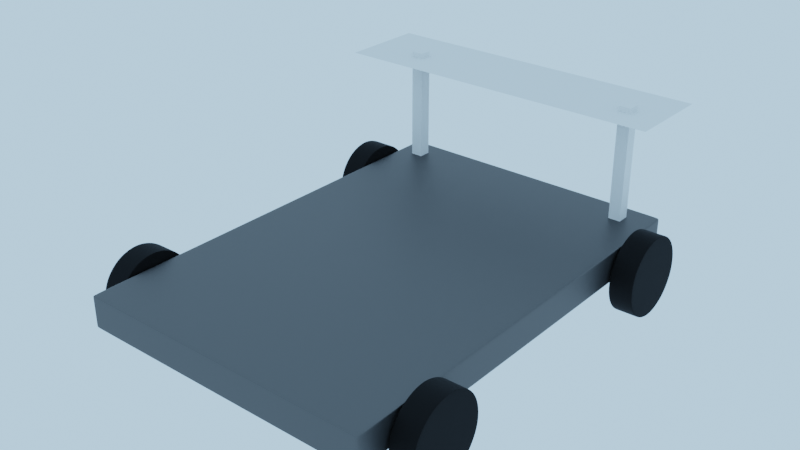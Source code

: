 # Source: Robot.blend  (saved by Blender 2.80.43; exported with 4.5.12 LTS)
import bpy
from mathutils import Matrix  # noqa: F401  (used for matrix-valued properties, if any)

bpy.ops.wm.read_factory_settings(use_empty=True)
scene = bpy.context.scene
scene.name = 'Scene'

# ---- collections
col_collection = bpy.data.collections.new('Collection'); scene.collection.children.link(col_collection)

# ---- materials (node trees are filled in below, after node groups)
mat_wheel = bpy.data.materials.new('Wheel')
mat_wheel.roughness = 0.25
mat_base = bpy.data.materials.new('Base')
mat_base.roughness = 0.25

# ---- material node trees
mat_wheel.use_nodes = True; mat_wheel.node_tree.nodes.clear()
_N = mat_wheel.node_tree.nodes; _L = mat_wheel.node_tree.links
n0 = _N.new('ShaderNodeOutputMaterial'); n0.name = 'Material Output'; n0.location = (300, 300)
n1 = _N.new('ShaderNodeBsdfPrincipled'); n1.name = 'Principled BSDF'; n1.location = (10, 300)
n1.distribution = 'GGX'
n1.subsurface_method = 'BURLEY'
n1.inputs[0].default_value = (0.0, 0.0, 0.0, 1.0)
n1.inputs[2].default_value = 0.8124
n1.inputs[3].default_value = 1.45
n1.inputs[13].default_value = 0.2219
_L.new(n1.outputs[0], n0.inputs[0])
n0.is_active_output = True
mat_base.use_nodes = True; mat_base.node_tree.nodes.clear()
_N = mat_base.node_tree.nodes; _L = mat_base.node_tree.links
n0 = _N.new('ShaderNodeOutputMaterial'); n0.name = 'Material Output'; n0.location = (300, 300)
n1 = _N.new('ShaderNodeBsdfPrincipled'); n1.name = 'Principled BSDF'; n1.location = (10, 300)
n1.distribution = 'GGX'
n1.subsurface_method = 'BURLEY'
n1.inputs[0].default_value = (0.1067, 0.1067, 0.1067, 1.0)
n1.inputs[1].default_value = 1.0
n1.inputs[3].default_value = 1.45
_L.new(n1.outputs[0], n0.inputs[0])
n0.is_active_output = True

# ---- world
world_world = bpy.data.worlds.new('World'); scene.world = world_world
world_world.use_nodes = True; world_world.node_tree.nodes.clear()
_N = world_world.node_tree.nodes; _L = world_world.node_tree.links
n0 = _N.new('ShaderNodeOutputWorld'); n0.name = 'World Output'; n0.location = (300, 300)
n1 = _N.new('ShaderNodeBackground'); n1.name = 'Background'; n1.location = (10, 300)
n1.inputs[0].default_value = (0.05918, 0.0941, 0.1299, 1.0)
n1.inputs[1].default_value = 10.0
_L.new(n1.outputs[0], n0.inputs[0])
n0.is_active_output = True
world_world.color = (0.05088, 0.05088, 0.05088)
world_world.use_sun_shadow = False
world_world.sun_shadow_jitter_overblur = 0.0

# ---- meshes
me_cube_001 = bpy.data.meshes.new('Cube.001')
me_cube_001.from_pydata([(-1.0, -1.0, -1.0), (-1.0, -1.0, 1.0), (-1.0, 1.0, -1.0), (-1.0, 1.0, 1.0), (1.0, -1.0, -1.0), (1.0, -1.0, 1.0), (1.0, 1.0, -1.0), (1.0, 1.0, 1.0), (0.9516, 1.0, -1.0), (0.9516, 1.0, 1.0), (0.9516, -1.0, -1.0), (0.9516, -1.0, 1.0), (-1.0, -0.9935, -1.0), (-1.0, -0.9935, 1.0), (1.0, -0.9935, -1.0), (1.0, -0.9935, 1.0), (0.9516, -0.9935, 1.0), (0.9516, -0.9935, -1.0), (-1.0, 0.9621, 1.0), (1.0, 0.9621, -1.0), (-1.0, 0.9621, -1.0), (1.0, 0.9621, 1.0), (0.9516, 0.9621, 1.0), (0.9516, 0.9621, -1.0), (-0.9515, 1.0, -1.0), (-0.9515, -1.0, 1.0), (-0.9515, 1.0, 1.0), (-0.9515, -1.0, -1.0), (-0.9515, -0.9935, -1.0), (-0.9515, -0.9935, 1.0), (-0.9515, 0.9621, 1.0), (-0.9515, 0.9621, -1.0), (-1.0, -1.0, 0.9137), (-1.0, 1.0, 0.9137), (1.0, 1.0, 0.9137), (1.0, -1.0, 0.9137), (0.9516, -1.0, 0.9137), (0.9516, 1.0, 0.9137), (1.0, -0.9935, 0.9137), (-1.0, -0.9935, 0.9137), (1.0, 0.9621, 0.9137), (-1.0, 0.9621, 0.9137), (-0.9515, 1.0, 0.9137), (-0.9515, -1.0, 0.9137), (-1.0, 1.0, -0.9022), (1.0, 1.0, -0.9022), (1.0, -1.0, -0.9022), (0.9516, -1.0, -0.9022), (0.9516, 1.0, -0.9022), (1.0, -0.9935, -0.9022), (-1.0, -0.9935, -0.9022), (1.0, 0.9621, -0.9022), (-1.0, 0.9621, -0.9022), (-0.9515, 1.0, -0.9022), (-0.9515, -1.0, -0.9022), (-1.0, -1.0, -0.9022), (-1.19, 0.8224, -3.084), (-1.19, 0.8508, -2.786), (-1.191, 0.8744, -2.416), (-1.191, 0.8925, -1.99), (-1.191, 0.9041, -1.522), (-1.191, 0.909, -1.032), (-1.191, 0.9068, -0.5388), (-1.192, 0.8978, -0.06053), (-1.192, 0.8821, 0.384), (-1.192, 0.8606, 0.7777), (-1.191, 0.8339, 1.105), (-1.191, 0.8032, 1.354), (-1.191, 0.7701, 1.512), (-1.191, 0.7427, 1.564), (-1.19, 0.7207, 1.546), (-1.19, 0.6878, 1.426), (-1.19, 0.6559, 1.212), (-1.189, 0.6276, 0.9133), (-1.189, 0.6039, 0.5436), (-1.189, 0.5859, 0.1168), (-1.188, 0.5742, -0.3505), (-1.188, 0.5694, -0.8404), (-1.188, 0.5715, -1.334), (-1.188, 0.5806, -1.812), (-1.188, 0.5962, -2.257), (-1.188, 0.6178, -2.651), (-1.188, 0.6445, -2.978), (-1.188, 0.6752, -3.226), (-1.189, 0.7082, -3.385), (-1.189, 0.7357, -3.437), (-1.189, 0.7577, -3.418), (-1.189, 0.7905, -3.299), (-1.031, 0.8282, -3.08), (-1.031, 0.8566, -2.782), (-1.032, 0.8803, -2.412), (-1.032, 0.8983, -1.985), (-1.032, 0.91, -1.517), (-1.032, 0.9149, -1.027), (-1.033, 0.9127, -0.5338), (-1.033, 0.9037, -0.05536), (-1.033, 0.888, 0.3893), (-1.033, 0.8664, 0.7832), (-1.032, 0.8397, 1.111), (-1.032, 0.809, 1.36), (-1.032, 0.7756, 1.52), (-1.032, 0.7448, 1.578), (-1.031, 0.7171, 1.555), (-1.031, 0.6835, 1.433), (-1.031, 0.6515, 1.218), (-1.03, 0.6231, 0.9189), (-1.03, 0.5994, 0.549), (-1.03, 0.5814, 0.122), (-1.029, 0.5697, -0.3455), (-1.029, 0.5649, -0.8355), (-1.029, 0.567, -1.329), (-1.029, 0.5761, -1.808), (-1.029, 0.5917, -2.252), (-1.029, 0.6133, -2.646), (-1.029, 0.64, -2.974), (-1.029, 0.6708, -3.223), (-1.03, 0.7042, -3.382), (-1.03, 0.7349, -3.441), (-1.03, 0.7627, -3.418), (-1.03, 0.7962, -3.296), (-1.048, 0.9108, -0.05551), (-1.048, 0.9198, -0.5341), (-1.044, 0.5577, -0.8359), (-1.044, 0.5625, -0.3457), (-1.048, 0.8951, 0.3894), (-1.044, 0.5598, -1.33), (-1.048, 0.8735, 0.7835), (-1.044, 0.5689, -1.808), (-1.048, 0.8468, 1.112), (-1.044, 0.5845, -2.253), (-1.047, 0.8159, 1.361), (-1.044, 0.6061, -2.647), (-1.047, 0.7821, 1.523), (-1.044, 0.6328, -2.976), (-1.047, 0.7467, 1.59), (-1.044, 0.6637, -3.225), (-1.046, 0.7111, 1.56), (-1.046, 0.8637, -2.783), (-1.046, 0.8352, -3.082), (-1.045, 0.6975, -3.387), (-1.046, 0.6765, 1.435), (-1.047, 0.8874, -2.413), (-1.045, 0.7329, -3.454), (-1.046, 0.6444, 1.218), (-1.047, 0.9054, -1.986), (-1.045, 0.7685, -3.424), (-1.045, 0.6159, 0.9194), (-1.047, 0.9171, -1.518), (-1.046, 0.8031, -3.299), (-1.045, 0.5922, 0.5491), (-1.047, 0.922, -1.028), (-1.045, 0.5742, 0.122), (-1.176, 0.9192, -0.5381), (-1.172, 0.5619, -0.3497), (-1.174, 0.8347, -3.086), (-1.176, 0.9102, -0.05948), (-1.172, 0.5571, -0.8399), (-1.176, 0.8945, 0.3854), (-1.172, 0.5592, -1.334), (-1.176, 0.8729, 0.7796), (-1.172, 0.5683, -1.812), (-1.175, 0.8462, 1.108), (-1.172, 0.5839, -2.257), (-1.175, 0.8154, 1.357), (-1.172, 0.6055, -2.651), (-1.175, 0.7816, 1.519), (-1.172, 0.6323, -2.98), (-1.175, 0.7462, 1.586), (-1.172, 0.6631, -3.229), (-1.174, 0.7105, 1.556), (-1.174, 0.8631, -2.787), (-1.172, 0.6969, -3.391), (-1.174, 0.6759, 1.431), (-1.175, 0.8868, -2.417), (-1.173, 0.7323, -3.458), (-1.174, 0.6438, 1.214), (-1.175, 0.9049, -1.99), (-1.173, 0.768, -3.428), (-1.173, 0.6153, 0.9154), (-1.175, 0.9165, -1.522), (-1.173, 0.8025, -3.303), (-1.173, 0.5916, 0.5451), (-1.175, 0.9214, -1.032), (-1.172, 0.5736, 0.118), (-1.031, 0.8638, -2.783), (-1.031, 0.8353, -3.082), (-1.032, 0.8875, -2.413), (-1.032, 0.9055, -1.985), (-1.032, 0.9172, -1.518), (-1.032, 0.922, -1.028), (-1.033, 0.9199, -0.5336), (-1.033, 0.9108, -0.05504), (-1.033, 0.8952, 0.3899), (-1.033, 0.8736, 0.784), (-1.032, 0.8468, 1.112), (-1.032, 0.816, 1.362), (-1.032, 0.7822, 1.523), (-1.032, 0.7468, 1.591), (-1.031, 0.7111, 1.561), (-1.031, 0.6766, 1.435), (-1.031, 0.6444, 1.219), (-1.03, 0.616, 0.9198), (-1.03, 0.5923, 0.5496), (-1.03, 0.5742, 0.1224), (-1.029, 0.5626, -0.3452), (-1.029, 0.5577, -0.8354), (-1.029, 0.5599, -1.329), (-1.029, 0.5689, -1.808), (-1.029, 0.5846, -2.253), (-1.029, 0.6062, -2.647), (-1.029, 0.6329, -2.975), (-1.029, 0.6638, -3.225), (-1.03, 0.6975, -3.386), (-1.03, 0.7329, -3.454), (-1.03, 0.7686, -3.424), (-1.031, 0.8032, -3.298), (-1.19, 0.8631, -2.788), (-1.19, 0.8346, -3.087), (-1.191, 0.8868, -2.417), (-1.191, 0.9048, -1.99), (-1.191, 0.9165, -1.523), (-1.191, 0.9213, -1.032), (-1.192, 0.9192, -0.5386), (-1.192, 0.9101, -0.05998), (-1.192, 0.8945, 0.3849), (-1.192, 0.8729, 0.7791), (-1.191, 0.8461, 1.107), (-1.191, 0.8153, 1.357), (-1.191, 0.7815, 1.518), (-1.191, 0.7461, 1.586), (-1.19, 0.7104, 1.556), (-1.19, 0.6759, 1.43), (-1.19, 0.6437, 1.214), (-1.189, 0.6153, 0.9149), (-1.189, 0.5916, 0.5446), (-1.189, 0.5735, 0.1175), (-1.188, 0.5619, -0.3502), (-1.188, 0.557, -0.8404), (-1.188, 0.5592, -1.334), (-1.188, 0.5682, -1.813), (-1.188, 0.5839, -2.258), (-1.188, 0.6055, -2.652), (-1.188, 0.6322, -2.98), (-1.188, 0.6631, -3.23), (-1.189, 0.6968, -3.391), (-1.189, 0.7322, -3.459), (-1.189, 0.7679, -3.429), (-1.19, 0.8025, -3.303), (1.014, 0.8224, -3.084), (1.014, 0.8508, -2.786), (1.013, 0.8744, -2.416), (1.013, 0.8925, -1.99), (1.013, 0.9041, -1.522), (1.013, 0.909, -1.032), (1.012, 0.9068, -0.5388), (1.012, 0.8978, -0.06053), (1.012, 0.8821, 0.384), (1.012, 0.8606, 0.7777), (1.013, 0.8339, 1.105), (1.013, 0.8032, 1.354), (1.013, 0.7701, 1.512), (1.013, 0.7427, 1.564), (1.013, 0.7207, 1.546), (1.014, 0.6878, 1.426), (1.014, 0.6559, 1.212), (1.015, 0.6276, 0.9133), (1.015, 0.6039, 0.5436), (1.015, 0.5859, 0.1168), (1.016, 0.5742, -0.3505), (1.016, 0.5694, -0.8404), (1.016, 0.5715, -1.334), (1.016, 0.5806, -1.812), (1.016, 0.5962, -2.257), (1.016, 0.6178, -2.651), (1.016, 0.6445, -2.978), (1.016, 0.6752, -3.226), (1.015, 0.7082, -3.385), (1.015, 0.7357, -3.437), (1.015, 0.7577, -3.418), (1.015, 0.7905, -3.299), (1.173, 0.8282, -3.08), (1.173, 0.8566, -2.782), (1.172, 0.8803, -2.412), (1.172, 0.8983, -1.985), (1.172, 0.91, -1.517), (1.172, 0.9149, -1.027), (1.171, 0.9127, -0.5338), (1.171, 0.9037, -0.05536), (1.171, 0.888, 0.3893), (1.171, 0.8664, 0.7832), (1.172, 0.8397, 1.111), (1.172, 0.809, 1.36), (1.172, 0.7756, 1.52), (1.172, 0.7448, 1.578), (1.173, 0.7171, 1.555), (1.173, 0.6835, 1.433), (1.173, 0.6515, 1.218), (1.174, 0.6231, 0.9189), (1.174, 0.5994, 0.549), (1.174, 0.5814, 0.122), (1.175, 0.5697, -0.3455), (1.175, 0.5649, -0.8355), (1.175, 0.567, -1.329), (1.175, 0.5761, -1.808), (1.175, 0.5917, -2.252), (1.175, 0.6133, -2.646), (1.175, 0.64, -2.974), (1.175, 0.6708, -3.223), (1.174, 0.7042, -3.382), (1.174, 0.7349, -3.441), (1.174, 0.7627, -3.418), (1.173, 0.7962, -3.296), (1.156, 0.9108, -0.05551), (1.156, 0.9198, -0.5341), (1.16, 0.5577, -0.8359), (1.16, 0.5625, -0.3457), (1.156, 0.8951, 0.3894), (1.16, 0.5598, -1.33), (1.156, 0.8735, 0.7835), (1.16, 0.5689, -1.808), (1.156, 0.8468, 1.112), (1.16, 0.5845, -2.253), (1.157, 0.8159, 1.361), (1.16, 0.6061, -2.647), (1.157, 0.7821, 1.523), (1.16, 0.6328, -2.976), (1.157, 0.7467, 1.59), (1.16, 0.6637, -3.225), (1.158, 0.7111, 1.56), (1.158, 0.8637, -2.783), (1.158, 0.8352, -3.082), (1.159, 0.6975, -3.387), (1.158, 0.6765, 1.435), (1.157, 0.8874, -2.413), (1.159, 0.7329, -3.454), (1.158, 0.6444, 1.218), (1.157, 0.9054, -1.986), (1.159, 0.7685, -3.424), (1.159, 0.6159, 0.9194), (1.157, 0.9171, -1.518), (1.158, 0.8031, -3.299), (1.159, 0.5922, 0.5491), (1.156, 0.922, -1.028), (1.159, 0.5742, 0.122), (1.028, 0.9192, -0.5381), (1.032, 0.5619, -0.3497), (1.03, 0.8347, -3.086), (1.028, 0.9102, -0.05948), (1.032, 0.5571, -0.8399), (1.028, 0.8945, 0.3854), (1.032, 0.5592, -1.334), (1.028, 0.8729, 0.7796), (1.032, 0.5683, -1.812), (1.029, 0.8462, 1.108), (1.032, 0.5839, -2.257), (1.029, 0.8154, 1.357), (1.032, 0.6055, -2.651), (1.029, 0.7816, 1.519), (1.032, 0.6323, -2.98), (1.029, 0.7462, 1.586), (1.032, 0.6631, -3.229), (1.03, 0.7105, 1.556), (1.03, 0.8631, -2.787), (1.032, 0.6969, -3.391), (1.03, 0.6759, 1.431), (1.029, 0.8868, -2.417), (1.031, 0.7323, -3.458), (1.03, 0.6438, 1.214), (1.029, 0.9049, -1.99), (1.031, 0.768, -3.428), (1.031, 0.6153, 0.9154), (1.029, 0.9165, -1.522), (1.03, 0.8025, -3.303), (1.031, 0.5916, 0.5451), (1.029, 0.9214, -1.032), (1.031, 0.5736, 0.118), (1.173, 0.8638, -2.783), (1.173, 0.8353, -3.082), (1.172, 0.8875, -2.413), (1.172, 0.9055, -1.985), (1.172, 0.9172, -1.518), (1.171, 0.922, -1.028), (1.171, 0.9199, -0.5336), (1.171, 0.9108, -0.05504), (1.171, 0.8952, 0.3899), (1.171, 0.8736, 0.784), (1.171, 0.8468, 1.112), (1.172, 0.816, 1.362), (1.172, 0.7822, 1.523), (1.172, 0.7468, 1.591), (1.173, 0.7111, 1.561), (1.173, 0.6766, 1.435), (1.173, 0.6444, 1.219), (1.174, 0.616, 0.9198), (1.174, 0.5923, 0.5496), (1.174, 0.5742, 0.1224), (1.175, 0.5626, -0.3452), (1.175, 0.5577, -0.8354), (1.175, 0.5599, -1.329), (1.175, 0.5689, -1.808), (1.175, 0.5846, -2.253), (1.175, 0.6062, -2.647), (1.175, 0.6329, -2.975), (1.175, 0.6638, -3.225), (1.174, 0.6975, -3.386), (1.174, 0.7329, -3.454), (1.174, 0.7686, -3.424), (1.173, 0.8032, -3.298), (1.014, 0.8631, -2.788), (1.014, 0.8346, -3.087), (1.013, 0.8868, -2.417), (1.013, 0.9048, -1.99), (1.013, 0.9165, -1.523), (1.012, 0.9213, -1.032), (1.012, 0.9192, -0.5386), (1.012, 0.9101, -0.05998), (1.012, 0.8945, 0.3849), (1.012, 0.8729, 0.7791), (1.012, 0.8461, 1.107), (1.013, 0.8153, 1.357), (1.013, 0.7815, 1.518), (1.013, 0.7461, 1.586), (1.014, 0.7104, 1.556), (1.014, 0.6759, 1.43), (1.014, 0.6437, 1.214), (1.015, 0.6153, 0.9149), (1.015, 0.5916, 0.5446), (1.015, 0.5735, 0.1175), (1.016, 0.5619, -0.3502), (1.016, 0.557, -0.8404), (1.016, 0.5592, -1.334), (1.016, 0.5682, -1.813), (1.016, 0.5839, -2.258), (1.016, 0.6055, -2.652), (1.016, 0.6322, -2.98), (1.016, 0.6631, -3.23), (1.015, 0.6968, -3.391), (1.015, 0.7322, -3.459), (1.015, 0.7679, -3.429), (1.014, 0.8025, -3.303), (-1.19, -0.5985, -3.084), (-1.19, -0.5701, -2.786), (-1.191, -0.5464, -2.416), (-1.191, -0.5284, -1.99), (-1.191, -0.5167, -1.522), (-1.191, -0.5119, -1.032), (-1.191, -0.514, -0.5388), (-1.192, -0.5231, -0.06053), (-1.192, -0.5387, 0.384), (-1.192, -0.5603, 0.7777), (-1.191, -0.587, 1.105), (-1.191, -0.6177, 1.354), (-1.191, -0.6507, 1.512), (-1.191, -0.6782, 1.564), (-1.19, -0.7002, 1.546), (-1.19, -0.733, 1.426), (-1.19, -0.7649, 1.212), (-1.189, -0.7933, 0.9133), (-1.189, -0.817, 0.5436), (-1.189, -0.835, 0.1168), (-1.188, -0.8466, -0.3505), (-1.188, -0.8515, -0.8404), (-1.188, -0.8493, -1.334), (-1.188, -0.8403, -1.812), (-1.188, -0.8247, -2.257), (-1.188, -0.8031, -2.651), (-1.188, -0.7764, -2.978), (-1.188, -0.7457, -3.226), (-1.189, -0.7126, -3.385), (-1.189, -0.6852, -3.437), (-1.189, -0.6632, -3.418), (-1.189, -0.6303, -3.299), (-1.031, -0.5926, -3.08), (-1.031, -0.5642, -2.782), (-1.032, -0.5405, -2.412), (-1.032, -0.5225, -1.985), (-1.032, -0.5108, -1.517), (-1.032, -0.506, -1.027), (-1.033, -0.5081, -0.5338), (-1.033, -0.5172, -0.05536), (-1.033, -0.5328, 0.3893), (-1.033, -0.5544, 0.7832), (-1.032, -0.5811, 1.111), (-1.032, -0.6119, 1.36), (-1.032, -0.6452, 1.52), (-1.032, -0.676, 1.578), (-1.031, -0.7038, 1.555), (-1.031, -0.7373, 1.433), (-1.031, -0.7693, 1.218), (-1.03, -0.7977, 0.9189), (-1.03, -0.8214, 0.549), (-1.03, -0.8394, 0.122), (-1.029, -0.8511, -0.3455), (-1.029, -0.856, -0.8355), (-1.029, -0.8538, -1.329), (-1.029, -0.8447, -1.808), (-1.029, -0.8291, -2.252), (-1.029, -0.8075, -2.646), (-1.029, -0.7808, -2.974), (-1.029, -0.7501, -3.223), (-1.03, -0.7167, -3.382), (-1.03, -0.6859, -3.441), (-1.03, -0.6582, -3.418), (-1.03, -0.6246, -3.296), (-1.048, -0.5101, -0.05551), (-1.048, -0.501, -0.5341), (-1.044, -0.8632, -0.8359), (-1.044, -0.8583, -0.3457), (-1.048, -0.5257, 0.3894), (-1.044, -0.861, -1.33), (-1.048, -0.5473, 0.7835), (-1.044, -0.852, -1.808), (-1.048, -0.5741, 1.112), (-1.044, -0.8363, -2.253), (-1.047, -0.6049, 1.361), (-1.044, -0.8147, -2.647), (-1.047, -0.6387, 1.523), (-1.044, -0.788, -2.976), (-1.047, -0.6741, 1.59), (-1.044, -0.7571, -3.225), (-1.046, -0.7098, 1.56), (-1.046, -0.5571, -2.783), (-1.046, -0.5856, -3.082), (-1.045, -0.7234, -3.387), (-1.046, -0.7443, 1.435), (-1.047, -0.5334, -2.413), (-1.045, -0.688, -3.454), (-1.046, -0.7765, 1.218), (-1.047, -0.5154, -1.986), (-1.045, -0.6523, -3.424), (-1.045, -0.8049, 0.9194), (-1.047, -0.5037, -1.518), (-1.046, -0.6177, -3.299), (-1.045, -0.8286, 0.5491), (-1.047, -0.4989, -1.028), (-1.045, -0.8467, 0.122), (-1.176, -0.5016, -0.5381), (-1.172, -0.8589, -0.3497), (-1.174, -0.5862, -3.086), (-1.176, -0.5107, -0.05948), (-1.172, -0.8638, -0.8399), (-1.176, -0.5263, 0.3854), (-1.172, -0.8616, -1.334), (-1.176, -0.5479, 0.7796), (-1.172, -0.8525, -1.812), (-1.175, -0.5746, 1.108), (-1.172, -0.8369, -2.257), (-1.175, -0.6055, 1.357), (-1.172, -0.8153, -2.651), (-1.175, -0.6393, 1.519), (-1.172, -0.7886, -2.98), (-1.175, -0.6747, 1.586), (-1.172, -0.7577, -3.229), (-1.174, -0.7103, 1.556), (-1.174, -0.5577, -2.787), (-1.172, -0.7239, -3.391), (-1.174, -0.7449, 1.431), (-1.175, -0.534, -2.417), (-1.173, -0.6885, -3.458), (-1.174, -0.777, 1.214), (-1.175, -0.516, -1.99), (-1.173, -0.6529, -3.428), (-1.173, -0.8055, 0.9154), (-1.175, -0.5043, -1.522), (-1.173, -0.6183, -3.303), (-1.173, -0.8292, 0.5451), (-1.175, -0.4995, -1.032), (-1.172, -0.8472, 0.118), (-1.031, -0.5571, -2.783), (-1.031, -0.5855, -3.082), (-1.032, -0.5334, -2.413), (-1.032, -0.5153, -1.985), (-1.032, -0.5037, -1.518), (-1.032, -0.4988, -1.028), (-1.033, -0.501, -0.5336), (-1.033, -0.51, -0.05504), (-1.033, -0.5257, 0.3899), (-1.033, -0.5473, 0.784), (-1.032, -0.574, 1.112), (-1.032, -0.6049, 1.362), (-1.032, -0.6386, 1.523), (-1.032, -0.674, 1.591), (-1.031, -0.7097, 1.561), (-1.031, -0.7443, 1.435), (-1.031, -0.7764, 1.219), (-1.03, -0.8049, 0.9198), (-1.03, -0.8286, 0.5496), (-1.03, -0.8466, 0.1224), (-1.029, -0.8583, -0.3452), (-1.029, -0.8631, -0.8354), (-1.029, -0.861, -1.329), (-1.029, -0.8519, -1.808), (-1.029, -0.8363, -2.253), (-1.029, -0.8147, -2.647), (-1.029, -0.7879, -2.975), (-1.029, -0.7571, -3.225), (-1.03, -0.7233, -3.386), (-1.03, -0.6879, -3.454), (-1.03, -0.6522, -3.424), (-1.031, -0.6177, -3.298), (-1.19, -0.5578, -2.788), (-1.19, -0.5862, -3.087), (-1.191, -0.5341, -2.417), (-1.191, -0.516, -1.99), (-1.191, -0.5044, -1.523), (-1.191, -0.4995, -1.032), (-1.192, -0.5017, -0.5386), (-1.192, -0.5107, -0.05998), (-1.192, -0.5264, 0.3849), (-1.192, -0.548, 0.7791), (-1.191, -0.5747, 1.107), (-1.191, -0.6056, 1.357), (-1.191, -0.6393, 1.518), (-1.191, -0.6747, 1.586), (-1.19, -0.7104, 1.556), (-1.19, -0.745, 1.43), (-1.19, -0.7771, 1.214), (-1.189, -0.8056, 0.9149), (-1.189, -0.8293, 0.5446), (-1.189, -0.8473, 0.1175), (-1.188, -0.859, -0.3502), (-1.188, -0.8638, -0.8404), (-1.188, -0.8617, -1.334), (-1.188, -0.8526, -1.813), (-1.188, -0.837, -2.258), (-1.188, -0.8154, -2.652), (-1.188, -0.7886, -2.98), (-1.188, -0.7578, -3.23), (-1.189, -0.724, -3.391), (-1.189, -0.6886, -3.459), (-1.189, -0.6529, -3.429), (-1.19, -0.6184, -3.303), (1.014, -0.5985, -3.084), (1.014, -0.5701, -2.786), (1.013, -0.5464, -2.416), (1.013, -0.5284, -1.99), (1.013, -0.5167, -1.522), (1.013, -0.5119, -1.032), (1.012, -0.514, -0.5388), (1.012, -0.5231, -0.06053), (1.012, -0.5387, 0.384), (1.012, -0.5603, 0.7777), (1.013, -0.587, 1.105), (1.013, -0.6177, 1.354), (1.013, -0.6507, 1.512), (1.013, -0.6782, 1.564), (1.013, -0.7002, 1.546), (1.014, -0.733, 1.426), (1.014, -0.7649, 1.212), (1.015, -0.7933, 0.9133), (1.015, -0.817, 0.5436), (1.015, -0.835, 0.1168), (1.016, -0.8466, -0.3505), (1.016, -0.8515, -0.8404), (1.016, -0.8493, -1.334), (1.016, -0.8403, -1.812), (1.016, -0.8247, -2.257), (1.016, -0.8031, -2.651), (1.016, -0.7764, -2.978), (1.016, -0.7457, -3.226), (1.015, -0.7126, -3.385), (1.015, -0.6852, -3.437), (1.015, -0.6632, -3.418), (1.015, -0.6303, -3.299), (1.173, -0.5926, -3.08), (1.173, -0.5642, -2.782), (1.172, -0.5405, -2.412), (1.172, -0.5225, -1.985), (1.172, -0.5108, -1.517), (1.172, -0.506, -1.027), (1.171, -0.5081, -0.5338), (1.171, -0.5172, -0.05536), (1.171, -0.5328, 0.3893), (1.171, -0.5544, 0.7832), (1.172, -0.5811, 1.111), (1.172, -0.6119, 1.36), (1.172, -0.6452, 1.52), (1.172, -0.676, 1.578), (1.173, -0.7038, 1.555), (1.173, -0.7373, 1.433), (1.173, -0.7693, 1.218), (1.174, -0.7977, 0.9189), (1.174, -0.8214, 0.549), (1.174, -0.8394, 0.122), (1.175, -0.8511, -0.3455), (1.175, -0.856, -0.8355), (1.175, -0.8538, -1.329), (1.175, -0.8447, -1.808), (1.175, -0.8291, -2.252), (1.175, -0.8075, -2.646), (1.175, -0.7808, -2.974), (1.175, -0.7501, -3.223), (1.174, -0.7167, -3.382), (1.174, -0.6859, -3.441), (1.174, -0.6582, -3.418), (1.173, -0.6246, -3.296), (1.156, -0.5101, -0.05551), (1.156, -0.501, -0.5341), (1.16, -0.8632, -0.8359), (1.16, -0.8583, -0.3457), (1.156, -0.5257, 0.3894), (1.16, -0.861, -1.33), (1.156, -0.5473, 0.7835), (1.16, -0.852, -1.808), (1.156, -0.5741, 1.112), (1.16, -0.8363, -2.253), (1.157, -0.6049, 1.361), (1.16, -0.8147, -2.647), (1.157, -0.6387, 1.523), (1.16, -0.788, -2.976), (1.157, -0.6741, 1.59), (1.16, -0.7571, -3.225), (1.158, -0.7098, 1.56), (1.158, -0.5571, -2.783), (1.158, -0.5856, -3.082), (1.159, -0.7234, -3.387), (1.158, -0.7443, 1.435), (1.157, -0.5334, -2.413), (1.159, -0.688, -3.454), (1.158, -0.7765, 1.218), (1.157, -0.5154, -1.986), (1.159, -0.6523, -3.424), (1.159, -0.8049, 0.9194), (1.157, -0.5037, -1.518), (1.158, -0.6177, -3.299), (1.159, -0.8286, 0.5491), (1.156, -0.4989, -1.028), (1.159, -0.8467, 0.122), (1.028, -0.5016, -0.5381), (1.032, -0.8589, -0.3497), (1.03, -0.5862, -3.086), (1.028, -0.5107, -0.05948), (1.032, -0.8638, -0.8399), (1.028, -0.5263, 0.3854), (1.032, -0.8616, -1.334), (1.028, -0.5479, 0.7796), (1.032, -0.8525, -1.812), (1.029, -0.5746, 1.108), (1.032, -0.8369, -2.257), (1.029, -0.6055, 1.357), (1.032, -0.8153, -2.651), (1.029, -0.6393, 1.519), (1.032, -0.7886, -2.98), (1.029, -0.6747, 1.586), (1.032, -0.7577, -3.229), (1.03, -0.7103, 1.556), (1.03, -0.5577, -2.787), (1.032, -0.7239, -3.391), (1.03, -0.7449, 1.431), (1.029, -0.534, -2.417), (1.031, -0.6885, -3.458), (1.03, -0.777, 1.214), (1.029, -0.516, -1.99), (1.031, -0.6529, -3.428), (1.031, -0.8055, 0.9154), (1.029, -0.5043, -1.522), (1.03, -0.6183, -3.303), (1.031, -0.8292, 0.5451), (1.029, -0.4995, -1.032), (1.031, -0.8472, 0.118), (1.173, -0.5571, -2.783), (1.173, -0.5855, -3.082), (1.172, -0.5334, -2.413), (1.172, -0.5153, -1.985), (1.172, -0.5037, -1.518), (1.171, -0.4988, -1.028), (1.171, -0.501, -0.5336), (1.171, -0.51, -0.05504), (1.171, -0.5257, 0.3899), (1.171, -0.5473, 0.784), (1.171, -0.574, 1.112), (1.172, -0.6049, 1.362), (1.172, -0.6386, 1.523), (1.172, -0.674, 1.591), (1.173, -0.7097, 1.561), (1.173, -0.7443, 1.435), (1.173, -0.7764, 1.219), (1.174, -0.8049, 0.9198), (1.174, -0.8286, 0.5496), (1.174, -0.8466, 0.1224), (1.175, -0.8583, -0.3452), (1.175, -0.8631, -0.8354), (1.175, -0.861, -1.329), (1.175, -0.8519, -1.808), (1.175, -0.8363, -2.253), (1.175, -0.8147, -2.647), (1.175, -0.7879, -2.975), (1.175, -0.7571, -3.225), (1.174, -0.7233, -3.386), (1.174, -0.6879, -3.454), (1.174, -0.6522, -3.424), (1.173, -0.6177, -3.298), (1.014, -0.5578, -2.788), (1.014, -0.5862, -3.087), (1.013, -0.5341, -2.417), (1.013, -0.516, -1.99), (1.013, -0.5044, -1.523), (1.012, -0.4995, -1.032), (1.012, -0.5017, -0.5386), (1.012, -0.5107, -0.05998), (1.012, -0.5264, 0.3849), (1.012, -0.548, 0.7791), (1.012, -0.5747, 1.107), (1.013, -0.6056, 1.357), (1.013, -0.6393, 1.518), (1.013, -0.6747, 1.586), (1.014, -0.7104, 1.556), (1.014, -0.745, 1.43), (1.014, -0.7771, 1.214), (1.015, -0.8056, 0.9149), (1.015, -0.8293, 0.5446), (1.015, -0.8473, 0.1175), (1.016, -0.859, -0.3502), (1.016, -0.8638, -0.8404), (1.016, -0.8617, -1.334), (1.016, -0.8526, -1.813), (1.016, -0.837, -2.258), (1.016, -0.8154, -2.652), (1.016, -0.7886, -2.98), (1.016, -0.7578, -3.23), (1.015, -0.724, -3.391), (1.015, -0.6886, -3.459), (1.015, -0.6529, -3.429), (1.014, -0.6184, -3.303)], [], [(41, 18, 3, 33), (37, 9, 7, 34), (38, 15, 5, 35), (43, 25, 1, 32), (17, 14, 4, 10), (29, 13, 1, 25), (15, 16, 11, 5), (28, 17, 10, 27), (35, 5, 11, 36), (42, 26, 9, 37), (31, 23, 17, 28), (21, 22, 16, 15), (30, 18, 13, 29), (23, 19, 14, 17), (40, 21, 15, 38), (32, 1, 13, 39), (34, 7, 21, 40), (8, 6, 19, 23), (26, 3, 18, 30), (7, 9, 22, 21), (24, 8, 23, 31), (39, 13, 18, 41), (2, 24, 31, 20), (9, 26, 30, 22), (22, 30, 29, 16), (20, 31, 28, 12), (33, 3, 26, 42), (12, 28, 27, 0), (16, 29, 25, 11), (36, 11, 25, 43), (47, 36, 43, 54), (44, 33, 42, 53), (50, 39, 41, 52), (45, 34, 40, 51), (55, 32, 39, 50), (51, 40, 38, 49), (53, 42, 37, 48), (46, 35, 36, 47), (54, 43, 32, 55), (49, 38, 35, 46), (48, 37, 34, 45), (52, 41, 33, 44), (20, 52, 44, 2), (8, 48, 45, 6), (14, 49, 46, 4), (27, 54, 55, 0), (4, 46, 47, 10), (24, 53, 48, 8), (19, 51, 49, 14), (0, 55, 50, 12), (6, 45, 51, 19), (12, 50, 52, 20), (2, 44, 53, 24), (10, 47, 54, 27), (57, 56, 87, 86, 85, 84, 83, 82, 81, 80, 79, 78, 77, 76, 75, 74, 73, 72, 71, 70, 69, 68, 67, 66, 65, 64, 63, 62, 61, 60, 59, 58), (89, 90, 91, 92, 93, 94, 95, 96, 97, 98, 99, 100, 101, 102, 103, 104, 105, 106, 107, 108, 109, 110, 111, 112, 113, 114, 115, 116, 117, 118, 119, 88), (121, 120, 191, 190), (123, 122, 205, 204), (120, 124, 192, 191), (122, 125, 206, 205), (124, 126, 193, 192), (125, 127, 207, 206), (126, 128, 194, 193), (127, 129, 208, 207), (128, 130, 195, 194), (129, 131, 209, 208), (130, 132, 196, 195), (131, 133, 210, 209), (132, 134, 197, 196), (133, 135, 211, 210), (134, 136, 198, 197), (138, 137, 184, 185), (135, 139, 212, 211), (136, 140, 199, 198), (137, 141, 186, 184), (139, 142, 213, 212), (140, 143, 200, 199), (141, 144, 187, 186), (142, 145, 214, 213), (143, 146, 201, 200), (144, 147, 188, 187), (145, 148, 215, 214), (146, 149, 202, 201), (147, 150, 189, 188), (148, 138, 185, 215), (149, 151, 203, 202), (150, 121, 190, 189), (151, 123, 204, 203), (183, 153, 123, 151), (182, 152, 121, 150), (181, 183, 151, 149), (180, 154, 138, 148), (179, 182, 150, 147), (178, 181, 149, 146), (177, 180, 148, 145), (176, 179, 147, 144), (175, 178, 146, 143), (174, 177, 145, 142), (173, 176, 144, 141), (172, 175, 143, 140), (171, 174, 142, 139), (170, 173, 141, 137), (169, 172, 140, 136), (168, 171, 139, 135), (154, 170, 137, 138), (167, 169, 136, 134), (166, 168, 135, 133), (165, 167, 134, 132), (164, 166, 133, 131), (163, 165, 132, 130), (162, 164, 131, 129), (161, 163, 130, 128), (160, 162, 129, 127), (159, 161, 128, 126), (158, 160, 127, 125), (157, 159, 126, 124), (156, 158, 125, 122), (155, 157, 124, 120), (153, 156, 122, 123), (152, 155, 120, 121), (222, 223, 155, 152), (236, 237, 156, 153), (223, 224, 157, 155), (237, 238, 158, 156), (224, 225, 159, 157), (238, 239, 160, 158), (225, 226, 161, 159), (239, 240, 162, 160), (226, 227, 163, 161), (240, 241, 164, 162), (227, 228, 165, 163), (241, 242, 166, 164), (228, 229, 167, 165), (242, 243, 168, 166), (229, 230, 169, 167), (217, 216, 170, 154), (243, 244, 171, 168), (230, 231, 172, 169), (216, 218, 173, 170), (244, 245, 174, 171), (231, 232, 175, 172), (218, 219, 176, 173), (245, 246, 177, 174), (232, 233, 178, 175), (219, 220, 179, 176), (246, 247, 180, 177), (233, 234, 181, 178), (220, 221, 182, 179), (247, 217, 154, 180), (234, 235, 183, 181), (221, 222, 152, 182), (235, 236, 153, 183), (89, 88, 185, 184), (90, 89, 184, 186), (91, 90, 186, 187), (92, 91, 187, 188), (93, 92, 188, 189), (94, 93, 189, 190), (95, 94, 190, 191), (96, 95, 191, 192), (97, 96, 192, 193), (98, 97, 193, 194), (99, 98, 194, 195), (100, 99, 195, 196), (101, 100, 196, 197), (102, 101, 197, 198), (103, 102, 198, 199), (104, 103, 199, 200), (105, 104, 200, 201), (106, 105, 201, 202), (107, 106, 202, 203), (108, 107, 203, 204), (109, 108, 204, 205), (110, 109, 205, 206), (111, 110, 206, 207), (112, 111, 207, 208), (113, 112, 208, 209), (114, 113, 209, 210), (115, 114, 210, 211), (116, 115, 211, 212), (117, 116, 212, 213), (118, 117, 213, 214), (119, 118, 214, 215), (88, 119, 215, 185), (56, 57, 216, 217), (57, 58, 218, 216), (58, 59, 219, 218), (59, 60, 220, 219), (60, 61, 221, 220), (61, 62, 222, 221), (62, 63, 223, 222), (63, 64, 224, 223), (64, 65, 225, 224), (65, 66, 226, 225), (66, 67, 227, 226), (67, 68, 228, 227), (68, 69, 229, 228), (69, 70, 230, 229), (70, 71, 231, 230), (71, 72, 232, 231), (72, 73, 233, 232), (73, 74, 234, 233), (74, 75, 235, 234), (75, 76, 236, 235), (76, 77, 237, 236), (77, 78, 238, 237), (78, 79, 239, 238), (79, 80, 240, 239), (80, 81, 241, 240), (81, 82, 242, 241), (82, 83, 243, 242), (83, 84, 244, 243), (84, 85, 245, 244), (85, 86, 246, 245), (86, 87, 247, 246), (87, 56, 217, 247), (249, 248, 279, 278, 277, 276, 275, 274, 273, 272, 271, 270, 269, 268, 267, 266, 265, 264, 263, 262, 261, 260, 259, 258, 257, 256, 255, 254, 253, 252, 251, 250), (281, 282, 283, 284, 285, 286, 287, 288, 289, 290, 291, 292, 293, 294, 295, 296, 297, 298, 299, 300, 301, 302, 303, 304, 305, 306, 307, 308, 309, 310, 311, 280), (313, 312, 383, 382), (315, 314, 397, 396), (312, 316, 384, 383), (314, 317, 398, 397), (316, 318, 385, 384), (317, 319, 399, 398), (318, 320, 386, 385), (319, 321, 400, 399), (320, 322, 387, 386), (321, 323, 401, 400), (322, 324, 388, 387), (323, 325, 402, 401), (324, 326, 389, 388), (325, 327, 403, 402), (326, 328, 390, 389), (330, 329, 376, 377), (327, 331, 404, 403), (328, 332, 391, 390), (329, 333, 378, 376), (331, 334, 405, 404), (332, 335, 392, 391), (333, 336, 379, 378), (334, 337, 406, 405), (335, 338, 393, 392), (336, 339, 380, 379), (337, 340, 407, 406), (338, 341, 394, 393), (339, 342, 381, 380), (340, 330, 377, 407), (341, 343, 395, 394), (342, 313, 382, 381), (343, 315, 396, 395), (375, 345, 315, 343), (374, 344, 313, 342), (373, 375, 343, 341), (372, 346, 330, 340), (371, 374, 342, 339), (370, 373, 341, 338), (369, 372, 340, 337), (368, 371, 339, 336), (367, 370, 338, 335), (366, 369, 337, 334), (365, 368, 336, 333), (364, 367, 335, 332), (363, 366, 334, 331), (362, 365, 333, 329), (361, 364, 332, 328), (360, 363, 331, 327), (346, 362, 329, 330), (359, 361, 328, 326), (358, 360, 327, 325), (357, 359, 326, 324), (356, 358, 325, 323), (355, 357, 324, 322), (354, 356, 323, 321), (353, 355, 322, 320), (352, 354, 321, 319), (351, 353, 320, 318), (350, 352, 319, 317), (349, 351, 318, 316), (348, 350, 317, 314), (347, 349, 316, 312), (345, 348, 314, 315), (344, 347, 312, 313), (414, 415, 347, 344), (428, 429, 348, 345), (415, 416, 349, 347), (429, 430, 350, 348), (416, 417, 351, 349), (430, 431, 352, 350), (417, 418, 353, 351), (431, 432, 354, 352), (418, 419, 355, 353), (432, 433, 356, 354), (419, 420, 357, 355), (433, 434, 358, 356), (420, 421, 359, 357), (434, 435, 360, 358), (421, 422, 361, 359), (409, 408, 362, 346), (435, 436, 363, 360), (422, 423, 364, 361), (408, 410, 365, 362), (436, 437, 366, 363), (423, 424, 367, 364), (410, 411, 368, 365), (437, 438, 369, 366), (424, 425, 370, 367), (411, 412, 371, 368), (438, 439, 372, 369), (425, 426, 373, 370), (412, 413, 374, 371), (439, 409, 346, 372), (426, 427, 375, 373), (413, 414, 344, 374), (427, 428, 345, 375), (281, 280, 377, 376), (282, 281, 376, 378), (283, 282, 378, 379), (284, 283, 379, 380), (285, 284, 380, 381), (286, 285, 381, 382), (287, 286, 382, 383), (288, 287, 383, 384), (289, 288, 384, 385), (290, 289, 385, 386), (291, 290, 386, 387), (292, 291, 387, 388), (293, 292, 388, 389), (294, 293, 389, 390), (295, 294, 390, 391), (296, 295, 391, 392), (297, 296, 392, 393), (298, 297, 393, 394), (299, 298, 394, 395), (300, 299, 395, 396), (301, 300, 396, 397), (302, 301, 397, 398), (303, 302, 398, 399), (304, 303, 399, 400), (305, 304, 400, 401), (306, 305, 401, 402), (307, 306, 402, 403), (308, 307, 403, 404), (309, 308, 404, 405), (310, 309, 405, 406), (311, 310, 406, 407), (280, 311, 407, 377), (248, 249, 408, 409), (249, 250, 410, 408), (250, 251, 411, 410), (251, 252, 412, 411), (252, 253, 413, 412), (253, 254, 414, 413), (254, 255, 415, 414), (255, 256, 416, 415), (256, 257, 417, 416), (257, 258, 418, 417), (258, 259, 419, 418), (259, 260, 420, 419), (260, 261, 421, 420), (261, 262, 422, 421), (262, 263, 423, 422), (263, 264, 424, 423), (264, 265, 425, 424), (265, 266, 426, 425), (266, 267, 427, 426), (267, 268, 428, 427), (268, 269, 429, 428), (269, 270, 430, 429), (270, 271, 431, 430), (271, 272, 432, 431), (272, 273, 433, 432), (273, 274, 434, 433), (274, 275, 435, 434), (275, 276, 436, 435), (276, 277, 437, 436), (277, 278, 438, 437), (278, 279, 439, 438), (279, 248, 409, 439), (441, 440, 471, 470, 469, 468, 467, 466, 465, 464, 463, 462, 461, 460, 459, 458, 457, 456, 455, 454, 453, 452, 451, 450, 449, 448, 447, 446, 445, 444, 443, 442), (473, 474, 475, 476, 477, 478, 479, 480, 481, 482, 483, 484, 485, 486, 487, 488, 489, 490, 491, 492, 493, 494, 495, 496, 497, 498, 499, 500, 501, 502, 503, 472), (505, 504, 575, 574), (507, 506, 589, 588), (504, 508, 576, 575), (506, 509, 590, 589), (508, 510, 577, 576), (509, 511, 591, 590), (510, 512, 578, 577), (511, 513, 592, 591), (512, 514, 579, 578), (513, 515, 593, 592), (514, 516, 580, 579), (515, 517, 594, 593), (516, 518, 581, 580), (517, 519, 595, 594), (518, 520, 582, 581), (522, 521, 568, 569), (519, 523, 596, 595), (520, 524, 583, 582), (521, 525, 570, 568), (523, 526, 597, 596), (524, 527, 584, 583), (525, 528, 571, 570), (526, 529, 598, 597), (527, 530, 585, 584), (528, 531, 572, 571), (529, 532, 599, 598), (530, 533, 586, 585), (531, 534, 573, 572), (532, 522, 569, 599), (533, 535, 587, 586), (534, 505, 574, 573), (535, 507, 588, 587), (567, 537, 507, 535), (566, 536, 505, 534), (565, 567, 535, 533), (564, 538, 522, 532), (563, 566, 534, 531), (562, 565, 533, 530), (561, 564, 532, 529), (560, 563, 531, 528), (559, 562, 530, 527), (558, 561, 529, 526), (557, 560, 528, 525), (556, 559, 527, 524), (555, 558, 526, 523), (554, 557, 525, 521), (553, 556, 524, 520), (552, 555, 523, 519), (538, 554, 521, 522), (551, 553, 520, 518), (550, 552, 519, 517), (549, 551, 518, 516), (548, 550, 517, 515), (547, 549, 516, 514), (546, 548, 515, 513), (545, 547, 514, 512), (544, 546, 513, 511), (543, 545, 512, 510), (542, 544, 511, 509), (541, 543, 510, 508), (540, 542, 509, 506), (539, 541, 508, 504), (537, 540, 506, 507), (536, 539, 504, 505), (606, 607, 539, 536), (620, 621, 540, 537), (607, 608, 541, 539), (621, 622, 542, 540), (608, 609, 543, 541), (622, 623, 544, 542), (609, 610, 545, 543), (623, 624, 546, 544), (610, 611, 547, 545), (624, 625, 548, 546), (611, 612, 549, 547), (625, 626, 550, 548), (612, 613, 551, 549), (626, 627, 552, 550), (613, 614, 553, 551), (601, 600, 554, 538), (627, 628, 555, 552), (614, 615, 556, 553), (600, 602, 557, 554), (628, 629, 558, 555), (615, 616, 559, 556), (602, 603, 560, 557), (629, 630, 561, 558), (616, 617, 562, 559), (603, 604, 563, 560), (630, 631, 564, 561), (617, 618, 565, 562), (604, 605, 566, 563), (631, 601, 538, 564), (618, 619, 567, 565), (605, 606, 536, 566), (619, 620, 537, 567), (473, 472, 569, 568), (474, 473, 568, 570), (475, 474, 570, 571), (476, 475, 571, 572), (477, 476, 572, 573), (478, 477, 573, 574), (479, 478, 574, 575), (480, 479, 575, 576), (481, 480, 576, 577), (482, 481, 577, 578), (483, 482, 578, 579), (484, 483, 579, 580), (485, 484, 580, 581), (486, 485, 581, 582), (487, 486, 582, 583), (488, 487, 583, 584), (489, 488, 584, 585), (490, 489, 585, 586), (491, 490, 586, 587), (492, 491, 587, 588), (493, 492, 588, 589), (494, 493, 589, 590), (495, 494, 590, 591), (496, 495, 591, 592), (497, 496, 592, 593), (498, 497, 593, 594), (499, 498, 594, 595), (500, 499, 595, 596), (501, 500, 596, 597), (502, 501, 597, 598), (503, 502, 598, 599), (472, 503, 599, 569), (440, 441, 600, 601), (441, 442, 602, 600), (442, 443, 603, 602), (443, 444, 604, 603), (444, 445, 605, 604), (445, 446, 606, 605), (446, 447, 607, 606), (447, 448, 608, 607), (448, 449, 609, 608), (449, 450, 610, 609), (450, 451, 611, 610), (451, 452, 612, 611), (452, 453, 613, 612), (453, 454, 614, 613), (454, 455, 615, 614), (455, 456, 616, 615), (456, 457, 617, 616), (457, 458, 618, 617), (458, 459, 619, 618), (459, 460, 620, 619), (460, 461, 621, 620), (461, 462, 622, 621), (462, 463, 623, 622), (463, 464, 624, 623), (464, 465, 625, 624), (465, 466, 626, 625), (466, 467, 627, 626), (467, 468, 628, 627), (468, 469, 629, 628), (469, 470, 630, 629), (470, 471, 631, 630), (471, 440, 601, 631), (633, 632, 663, 662, 661, 660, 659, 658, 657, 656, 655, 654, 653, 652, 651, 650, 649, 648, 647, 646, 645, 644, 643, 642, 641, 640, 639, 638, 637, 636, 635, 634), (665, 666, 667, 668, 669, 670, 671, 672, 673, 674, 675, 676, 677, 678, 679, 680, 681, 682, 683, 684, 685, 686, 687, 688, 689, 690, 691, 692, 693, 694, 695, 664), (697, 696, 767, 766), (699, 698, 781, 780), (696, 700, 768, 767), (698, 701, 782, 781), (700, 702, 769, 768), (701, 703, 783, 782), (702, 704, 770, 769), (703, 705, 784, 783), (704, 706, 771, 770), (705, 707, 785, 784), (706, 708, 772, 771), (707, 709, 786, 785), (708, 710, 773, 772), (709, 711, 787, 786), (710, 712, 774, 773), (714, 713, 760, 761), (711, 715, 788, 787), (712, 716, 775, 774), (713, 717, 762, 760), (715, 718, 789, 788), (716, 719, 776, 775), (717, 720, 763, 762), (718, 721, 790, 789), (719, 722, 777, 776), (720, 723, 764, 763), (721, 724, 791, 790), (722, 725, 778, 777), (723, 726, 765, 764), (724, 714, 761, 791), (725, 727, 779, 778), (726, 697, 766, 765), (727, 699, 780, 779), (759, 729, 699, 727), (758, 728, 697, 726), (757, 759, 727, 725), (756, 730, 714, 724), (755, 758, 726, 723), (754, 757, 725, 722), (753, 756, 724, 721), (752, 755, 723, 720), (751, 754, 722, 719), (750, 753, 721, 718), (749, 752, 720, 717), (748, 751, 719, 716), (747, 750, 718, 715), (746, 749, 717, 713), (745, 748, 716, 712), (744, 747, 715, 711), (730, 746, 713, 714), (743, 745, 712, 710), (742, 744, 711, 709), (741, 743, 710, 708), (740, 742, 709, 707), (739, 741, 708, 706), (738, 740, 707, 705), (737, 739, 706, 704), (736, 738, 705, 703), (735, 737, 704, 702), (734, 736, 703, 701), (733, 735, 702, 700), (732, 734, 701, 698), (731, 733, 700, 696), (729, 732, 698, 699), (728, 731, 696, 697), (798, 799, 731, 728), (812, 813, 732, 729), (799, 800, 733, 731), (813, 814, 734, 732), (800, 801, 735, 733), (814, 815, 736, 734), (801, 802, 737, 735), (815, 816, 738, 736), (802, 803, 739, 737), (816, 817, 740, 738), (803, 804, 741, 739), (817, 818, 742, 740), (804, 805, 743, 741), (818, 819, 744, 742), (805, 806, 745, 743), (793, 792, 746, 730), (819, 820, 747, 744), (806, 807, 748, 745), (792, 794, 749, 746), (820, 821, 750, 747), (807, 808, 751, 748), (794, 795, 752, 749), (821, 822, 753, 750), (808, 809, 754, 751), (795, 796, 755, 752), (822, 823, 756, 753), (809, 810, 757, 754), (796, 797, 758, 755), (823, 793, 730, 756), (810, 811, 759, 757), (797, 798, 728, 758), (811, 812, 729, 759), (665, 664, 761, 760), (666, 665, 760, 762), (667, 666, 762, 763), (668, 667, 763, 764), (669, 668, 764, 765), (670, 669, 765, 766), (671, 670, 766, 767), (672, 671, 767, 768), (673, 672, 768, 769), (674, 673, 769, 770), (675, 674, 770, 771), (676, 675, 771, 772), (677, 676, 772, 773), (678, 677, 773, 774), (679, 678, 774, 775), (680, 679, 775, 776), (681, 680, 776, 777), (682, 681, 777, 778), (683, 682, 778, 779), (684, 683, 779, 780), (685, 684, 780, 781), (686, 685, 781, 782), (687, 686, 782, 783), (688, 687, 783, 784), (689, 688, 784, 785), (690, 689, 785, 786), (691, 690, 786, 787), (692, 691, 787, 788), (693, 692, 788, 789), (694, 693, 789, 790), (695, 694, 790, 791), (664, 695, 791, 761), (632, 633, 792, 793), (633, 634, 794, 792), (634, 635, 795, 794), (635, 636, 796, 795), (636, 637, 797, 796), (637, 638, 798, 797), (638, 639, 799, 798), (639, 640, 800, 799), (640, 641, 801, 800), (641, 642, 802, 801), (642, 643, 803, 802), (643, 644, 804, 803), (644, 645, 805, 804), (645, 646, 806, 805), (646, 647, 807, 806), (647, 648, 808, 807), (648, 649, 809, 808), (649, 650, 810, 809), (650, 651, 811, 810), (651, 652, 812, 811), (652, 653, 813, 812), (653, 654, 814, 813), (654, 655, 815, 814), (655, 656, 816, 815), (656, 657, 817, 816), (657, 658, 818, 817), (658, 659, 819, 818), (659, 660, 820, 819), (660, 661, 821, 820), (661, 662, 822, 821), (662, 663, 823, 822), (663, 632, 793, 823)])
me_cube_001.polygons.foreach_set('material_index', [1, 1, 1, 1, 1, 1, 1, 1, 1, 1, 1, 1, 1, 1, 1, 1, 1, 1, 1, 1, 1, 1, 1, 1, 1, 1, 1, 1, 1, 1, 1, 1, 1, 1, 1, 1, 1, 1, 1, 1, 1, 1, 1, 1, 1, 1, 1, 1, 1, 1, 1, 1, 1, 1, 0, 0, 0, 0, 0, 0, 0, 0, 0, 0, 0, 0, 0, 0, 0, 0, 0, 0, 0, 0, 0, 0, 0, 0, 0, 0, 0, 0, 0, 0, 0, 0, 0, 0, 0, 0, 0, 0, 0, 0, 0, 0, 0, 0, 0, 0, 0, 0, 0, 0, 0, 0, 0, 0, 0, 0, 0, 0, 0, 0, 0, 0, 0, 0, 0, 0, 0, 0, 0, 0, 0, 0, 0, 0, 0, 0, 0, 0, 0, 0, 0, 0, 0, 0, 0, 0, 0, 0, 0, 0, 0, 0, 0, 0, 0, 0, 0, 0, 0, 0, 0, 0, 0, 0, 0, 0, 0, 0, 0, 0, 0, 0, 0, 0, 0, 0, 0, 0, 0, 0, 0, 0, 0, 0, 0, 0, 0, 0, 0, 0, 0, 0, 0, 0, 0, 0, 0, 0, 0, 0, 0, 0, 0, 0, 0, 0, 0, 0, 0, 0, 0, 0, 0, 0, 0, 0, 0, 0, 0, 0, 0, 0, 0, 0, 0, 0, 0, 0, 0, 0, 0, 0, 0, 0, 0, 0, 0, 0, 0, 0, 0, 0, 0, 0, 0, 0, 0, 0, 0, 0, 0, 0, 0, 0, 0, 0, 0, 0, 0, 0, 0, 0, 0, 0, 0, 0, 0, 0, 0, 0, 0, 0, 0, 0, 0, 0, 0, 0, 0, 0, 0, 0, 0, 0, 0, 0, 0, 0, 0, 0, 0, 0, 0, 0, 0, 0, 0, 0, 0, 0, 0, 0, 0, 0, 0, 0, 0, 0, 0, 0, 0, 0, 0, 0, 0, 0, 0, 0, 0, 0, 0, 0, 0, 0, 0, 0, 0, 0, 0, 0, 0, 0, 0, 0, 0, 0, 0, 0, 0, 0, 0, 0, 0, 0, 0, 0, 0, 0, 0, 0, 0, 0, 0, 0, 0, 0, 0, 0, 0, 0, 0, 0, 0, 0, 0, 0, 0, 0, 0, 0, 0, 0, 0, 0, 0, 0, 0, 0, 0, 0, 0, 0, 0, 0, 0, 0, 0, 0, 0, 0, 0, 0, 0, 0, 0, 0, 0, 0, 0, 0, 0, 0, 0, 0, 0, 0, 0, 0, 0, 0, 0, 0, 0, 0, 0, 0, 0, 0, 0, 0, 0, 0, 0, 0, 0, 0, 0, 0, 0, 0, 0, 0, 0, 0, 0, 0, 0, 0, 0, 0, 0, 0, 0, 0, 0, 0, 0, 0, 0, 0, 0, 0, 0, 0, 0, 0, 0, 0, 0, 0, 0, 0, 0, 0, 0, 0, 0, 0, 0, 0, 0, 0, 0, 0, 0, 0, 0, 0, 0, 0, 0, 0, 0, 0, 0, 0, 0, 0, 0, 0, 0, 0, 0, 0, 0, 0, 0, 0, 0, 0, 0, 0, 0, 0, 0, 0, 0, 0, 0, 0, 0, 0, 0, 0, 0, 0, 0, 0, 0, 0, 0, 0, 0, 0, 0, 0, 0, 0, 0, 0, 0, 0, 0, 0, 0, 0, 0, 0, 0, 0, 0, 0, 0, 0, 0, 0, 0, 0, 0, 0, 0, 0, 0, 0, 0, 0, 0, 0, 0, 0, 0, 0, 0, 0, 0, 0, 0, 0, 0, 0, 0, 0, 0, 0, 0, 0, 0, 0, 0, 0, 0, 0, 0, 0, 0, 0, 0, 0, 0, 0, 0, 0, 0, 0, 0, 0, 0, 0, 0, 0, 0, 0, 0, 0, 0, 0, 0, 0, 0, 0, 0, 0, 0, 0, 0, 0, 0, 0, 0, 0, 0, 0, 0, 0, 0, 0, 0, 0, 0, 0, 0, 0, 0, 0, 0, 0, 0, 0, 0, 0, 0, 0, 0, 0, 0, 0, 0, 0, 0, 0, 0, 0, 0, 0, 0, 0, 0, 0, 0, 0, 0, 0, 0, 0, 0, 0, 0, 0, 0, 0, 0, 0, 0, 0, 0, 0, 0, 0, 0, 0, 0, 0, 0, 0, 0, 0, 0, 0, 0, 0, 0, 0, 0, 0, 0, 0, 0, 0, 0, 0, 0, 0, 0, 0, 0, 0, 0, 0])
_uv = me_cube_001.uv_layers.new(name='UVMap')
_uv.uv.foreach_set('vector', [0.6142, 0.2453, 0.625, 0.2453, 0.625, 0.25, 0.6142, 0.25, 0.6142, 0.4939, 0.625, 0.4939, 0.625, 0.5, 0.6142, 0.5, 0.6142, 0.7492, 0.625, 0.7492, 0.625, 0.75, 0.6142, 0.75, 0.6142, 0.9939, 0.625, 0.9939, 0.625, 1.0, 0.6142, 1.0, 0.3689, 0.7492, 0.375, 0.7492, 0.375, 0.75, 0.3689, 0.75, 0.8689, 0.7492, 0.875, 0.7492, 0.875, 0.75, 0.8689, 0.75, 0.625, 0.7492, 0.6311, 0.7492, 0.6311, 0.75, 0.625, 0.75, 0.1311, 0.7492, 0.3689, 0.7492, 0.3689, 0.75, 0.1311, 0.75, 0.6142, 0.75, 0.625, 0.75, 0.625, 0.7561, 0.6142, 0.7561, 0.6142, 0.2561, 0.625, 0.2561, 0.625, 0.4939, 0.6142, 0.4939, 0.1311, 0.5047, 0.3689, 0.5047, 0.3689, 0.7492, 0.1311, 0.7492, 0.625, 0.5047, 0.6311, 0.5047, 0.6311, 0.7492, 0.625, 0.7492, 0.8689, 0.5047, 0.875, 0.5047, 0.875, 0.7492, 0.8689, 0.7492, 0.3689, 0.5047, 0.375, 0.5047, 0.375, 0.7492, 0.3689, 0.7492, 0.6142, 0.5047, 0.625, 0.5047, 0.625, 0.7492, 0.6142, 0.7492, 0.6142, 0.0, 0.625, 0.0, 0.625, 0.0008144, 0.6142, 0.0008144, 0.6142, 0.5, 0.625, 0.5, 0.625, 0.5047, 0.6142, 0.5047, 0.3689, 0.5, 0.375, 0.5, 0.375, 0.5047, 0.3689, 0.5047, 0.8689, 0.5, 0.875, 0.5, 0.875, 0.5047, 0.8689, 0.5047, 0.625, 0.5, 0.6311, 0.5, 0.6311, 0.5047, 0.625, 0.5047, 0.1311, 0.5, 0.3689, 0.5, 0.3689, 0.5047, 0.1311, 0.5047, 0.6142, 0.0008144, 0.625, 0.0008144, 0.625, 0.2453, 0.6142, 0.2453, 0.125, 0.5, 0.1311, 0.5, 0.1311, 0.5047, 0.125, 0.5047, 0.6311, 0.5, 0.8689, 0.5, 0.8689, 0.5047, 0.6311, 0.5047, 0.6311, 0.5047, 0.8689, 0.5047, 0.8689, 0.7492, 0.6311, 0.7492, 0.125, 0.5047, 0.1311, 0.5047, 0.1311, 0.7492, 0.125, 0.7492, 0.6142, 0.25, 0.625, 0.25, 0.625, 0.2561, 0.6142, 0.2561, 0.125, 0.7492, 0.1311, 0.7492, 0.1311, 0.75, 0.125, 0.75, 0.6311, 0.7492, 0.8689, 0.7492, 0.8689, 0.75, 0.6311, 0.75, 0.6142, 0.7561, 0.625, 0.7561, 0.625, 0.9939, 0.6142, 0.9939, 0.3872, 0.7561, 0.6142, 0.7561, 0.6142, 0.9939, 0.3872, 0.9939, 0.3872, 0.25, 0.6142, 0.25, 0.6142, 0.2561, 0.3872, 0.2561, 0.3872, 0.0008144, 0.6142, 0.0008144, 0.6142, 0.2453, 0.3872, 0.2453, 0.3872, 0.5, 0.6142, 0.5, 0.6142, 0.5047, 0.3872, 0.5047, 0.3872, 0.0, 0.6142, 0.0, 0.6142, 0.0008144, 0.3872, 0.0008144, 0.3872, 0.5047, 0.6142, 0.5047, 0.6142, 0.7492, 0.3872, 0.7492, 0.3872, 0.2561, 0.6142, 0.2561, 0.6142, 0.4939, 0.3872, 0.4939, 0.3872, 0.75, 0.6142, 0.75, 0.6142, 0.7561, 0.3872, 0.7561, 0.3872, 0.9939, 0.6142, 0.9939, 0.6142, 1.0, 0.3872, 1.0, 0.3872, 0.7492, 0.6142, 0.7492, 0.6142, 0.75, 0.3872, 0.75, 0.3872, 0.4939, 0.6142, 0.4939, 0.6142, 0.5, 0.3872, 0.5, 0.3872, 0.2453, 0.6142, 0.2453, 0.6142, 0.25, 0.3872, 0.25, 0.375, 0.2453, 0.3872, 0.2453, 0.3872, 0.25, 0.375, 0.25, 0.375, 0.4939, 0.3872, 0.4939, 0.3872, 0.5, 0.375, 0.5, 0.375, 0.7492, 0.3872, 0.7492, 0.3872, 0.75, 0.375, 0.75, 0.375, 0.9939, 0.3872, 0.9939, 0.3872, 1.0, 0.375, 1.0, 0.375, 0.75, 0.3872, 0.75, 0.3872, 0.7561, 0.375, 0.7561, 0.375, 0.2561, 0.3872, 0.2561, 0.3872, 0.4939, 0.375, 0.4939, 0.375, 0.5047, 0.3872, 0.5047, 0.3872, 0.7492, 0.375, 0.7492, 0.375, 0.0, 0.3872, 0.0, 0.3872, 0.0008144, 0.375, 0.0008144, 0.375, 0.5, 0.3872, 0.5, 0.3872, 0.5047, 0.375, 0.5047, 0.375, 0.0008144, 0.3872, 0.0008144, 0.3872, 0.2453, 0.375, 0.2453, 0.375, 0.25, 0.3872, 0.25, 0.3872, 0.2561, 0.375, 0.2561, 0.375, 0.7561, 0.3872, 0.7561, 0.3872, 0.9939, 0.375, 0.9939, 0.0, 0.0, 0.0, 0.0, 0.0, 0.0, 0.0, 0.0, 0.0, 0.0, 0.0, 0.0, 0.0, 0.0, 0.0, 0.0, 0.0, 0.0, 0.0, 0.0, 0.0, 0.0, 0.0, 0.0, 0.0, 0.0, 0.0, 0.0, 0.0, 0.0, 0.0, 0.0, 0.0, 0.0, 0.0, 0.0, 0.0, 0.0, 0.0, 0.0, 0.0, 0.0, 0.0, 0.0, 0.0, 0.0, 0.0, 0.0, 0.0, 0.0, 0.0, 0.0, 0.0, 0.0, 0.0, 0.0, 0.0, 0.0, 0.0, 0.0, 0.0, 0.0, 0.0, 0.0, 0.0, 0.0, 0.0, 0.0, 0.0, 0.0, 0.0, 0.0, 0.0, 0.0, 0.0, 0.0, 0.0, 0.0, 0.0, 0.0, 0.0, 0.0, 0.0, 0.0, 0.0, 0.0, 0.0, 0.0, 0.0, 0.0, 0.0, 0.0, 0.0, 0.0, 0.0, 0.0, 0.0, 0.0, 0.0, 0.0, 0.0, 0.0, 0.0, 0.0, 0.0, 0.0, 0.0, 0.0, 0.0, 0.0, 0.0, 0.0, 0.0, 0.0, 0.0, 0.0, 0.0, 0.0, 0.0, 0.0, 0.0, 0.0, 0.0, 0.0, 0.0, 0.0, 0.0, 0.0, 0.0, 0.0, 0.0, 0.0, 0.0, 0.0, 0.0, 0.0, 0.0, 0.0, 0.0, 0.0, 0.0, 0.0, 0.0, 0.0, 0.0, 0.0, 0.0, 0.0, 0.0, 0.0, 0.0, 0.0, 0.0, 0.0, 0.0, 0.0, 0.0, 0.0, 0.0, 0.0, 0.0, 0.0, 0.0, 0.0, 0.0, 0.0, 0.0, 0.0, 0.0, 0.0, 0.0, 0.0, 0.0, 0.0, 0.0, 0.0, 0.0, 0.0, 0.0, 0.0, 0.0, 0.0, 0.0, 0.0, 0.0, 0.0, 0.0, 0.0, 0.0, 0.0, 0.0, 0.0, 0.0, 0.0, 0.0, 0.0, 0.0, 0.0, 0.0, 0.0, 0.0, 0.0, 0.0, 0.0, 0.0, 0.0, 0.0, 0.0, 0.0, 0.0, 0.0, 0.0, 0.0, 0.0, 0.0, 0.0, 0.0, 0.0, 0.0, 0.0, 0.0, 0.0, 0.0, 0.0, 0.0, 0.0, 0.0, 0.0, 0.0, 0.0, 0.0, 0.0, 0.0, 0.0, 0.0, 0.0, 0.0, 0.0, 0.0, 0.0, 0.0, 0.0, 0.0, 0.0, 0.0, 0.0, 0.0, 0.0, 0.0, 0.0, 0.0, 0.0, 0.0, 0.0, 0.0, 0.0, 0.0, 0.0, 0.0, 0.0, 0.0, 0.0, 0.0, 0.0, 0.0, 0.0, 0.0, 0.0, 0.0, 0.0, 0.0, 0.0, 0.0, 0.0, 0.0, 0.0, 0.0, 0.0, 0.0, 0.0, 0.0, 0.0, 0.0, 0.0, 0.0, 0.0, 0.0, 0.0, 0.0, 0.0, 0.0, 0.0, 0.0, 0.0, 0.0, 0.0, 0.0, 0.0, 0.0, 0.0, 0.0, 0.0, 0.0, 0.0, 0.0, 0.0, 0.0, 0.0, 0.0, 0.0, 0.0, 0.0, 0.0, 0.0, 0.0, 0.0, 0.0, 0.0, 0.0, 0.0, 0.0, 0.0, 0.0, 0.0, 0.0, 0.0, 0.0, 0.0, 0.0, 0.0, 0.0, 0.0, 0.0, 0.0, 0.0, 0.0, 0.0, 0.0, 0.0, 0.0, 0.0, 0.0, 0.0, 0.0, 0.0, 0.0, 0.0, 0.0, 0.0, 0.0, 0.0, 0.0, 0.0, 0.0, 0.0, 0.0, 0.0, 0.0, 0.0, 0.0, 0.0, 0.0, 0.0, 0.0, 0.0, 0.0, 0.0, 0.0, 0.0, 0.0, 0.0, 0.0, 0.0, 0.0, 0.0, 0.0, 0.0, 0.0, 0.0, 0.0, 0.0, 0.0, 0.0, 0.0, 0.0, 0.0, 0.0, 0.0, 0.0, 0.0, 0.0, 0.0, 0.0, 0.0, 0.0, 0.0, 0.0, 0.0, 0.0, 0.0, 0.0, 0.0, 0.0, 0.0, 0.0, 0.0, 0.0, 0.0, 0.0, 0.0, 0.0, 0.0, 0.0, 0.0, 0.0, 0.0, 0.0, 0.0, 0.0, 0.0, 0.0, 0.0, 0.0, 0.0, 0.0, 0.0, 0.0, 0.0, 0.0, 0.0, 0.0, 0.0, 0.0, 0.0, 0.0, 0.0, 0.0, 0.0, 0.0, 0.0, 0.0, 0.0, 0.0, 0.0, 0.0, 0.0, 0.0, 0.0, 0.0, 0.0, 0.0, 0.0, 0.0, 0.0, 0.0, 0.0, 0.0, 0.0, 0.0, 0.0, 0.0, 0.0, 0.0, 0.0, 0.0, 0.0, 0.0, 0.0, 0.0, 0.0, 0.0, 0.0, 0.0, 0.0, 0.0, 0.0, 0.0, 0.0, 0.0, 0.0, 0.0, 0.0, 0.0, 0.0, 0.0, 0.0, 0.0, 0.0, 0.0, 0.0, 0.0, 0.0, 0.0, 0.0, 0.0, 0.0, 0.0, 0.0, 0.0, 0.0, 0.0, 0.0, 0.0, 0.0, 0.0, 0.0, 0.0, 0.0, 0.0, 0.0, 0.0, 0.0, 0.0, 0.0, 0.0, 0.0, 0.0, 0.0, 0.0, 0.0, 0.0, 0.0, 0.0, 0.0, 0.0, 0.0, 0.0, 0.0, 0.0, 0.0, 0.0, 0.0, 0.0, 0.0, 0.0, 0.0, 0.0, 0.0, 0.0, 0.0, 0.0, 0.0, 0.0, 0.0, 0.0, 0.0, 0.0, 0.0, 0.0, 0.0, 0.0, 0.0, 0.0, 0.0, 0.0, 0.0, 0.0, 0.0, 0.0, 0.0, 0.0, 0.0, 0.0, 0.0, 0.0, 0.0, 0.0, 0.0, 0.0, 0.0, 0.0, 0.0, 0.0, 0.0, 0.0, 0.0, 0.0, 0.0, 0.0, 0.0, 0.0, 0.0, 0.0, 0.0, 0.0, 0.0, 0.0, 0.0, 0.0, 0.0, 0.0, 0.0, 0.0, 0.0, 0.0, 0.0, 0.0, 0.0, 0.0, 0.0, 0.0, 0.0, 0.0, 0.0, 0.0, 0.0, 0.0, 0.0, 0.0, 0.0, 0.0, 0.0, 0.0, 0.0, 0.0, 0.0, 0.0, 0.0, 0.0, 0.0, 0.0, 0.0, 0.0, 0.0, 0.0, 0.0, 0.0, 0.0, 0.0, 0.0, 0.0, 0.0, 0.0, 0.0, 0.0, 0.0, 0.0, 0.0, 0.0, 0.0, 0.0, 0.0, 0.0, 0.0, 0.0, 0.0, 0.0, 0.0, 0.0, 0.0, 0.0, 0.0, 0.0, 0.0, 0.0, 0.0, 0.0, 0.0, 0.0, 0.0, 0.0, 0.0, 0.0, 0.0, 0.0, 0.0, 0.0, 0.0, 0.0, 0.0, 0.0, 0.0, 0.0, 0.0, 0.0, 0.0, 0.0, 0.0, 0.0, 0.0, 0.0, 0.0, 0.0, 0.0, 0.0, 0.0, 0.0, 0.0, 0.0, 0.0, 0.0, 0.0, 0.0, 0.0, 0.0, 0.0, 0.0, 0.0, 0.0, 0.0, 0.0, 0.0, 0.0, 0.0, 0.0, 0.0, 0.0, 0.0, 0.0, 0.0, 0.0, 0.0, 0.0, 0.0, 0.0, 0.0, 0.0, 0.0, 0.0, 0.0, 0.0, 0.0, 0.0, 0.0, 0.0, 0.0, 0.0, 0.0, 0.0, 0.0, 0.0, 0.0, 0.0, 0.0, 0.0, 0.0, 0.0, 0.0, 0.0, 0.0, 0.0, 0.0, 0.0, 0.0, 0.0, 0.0, 0.0, 0.0, 0.0, 0.0, 0.0, 0.0, 0.0, 0.0, 0.0, 0.0, 0.0, 0.0, 0.0, 0.0, 0.0, 0.0, 0.0, 0.0, 0.0, 0.0, 0.0, 0.0, 0.0, 0.0, 0.0, 0.0, 0.0, 0.0, 0.0, 0.0, 0.0, 0.0, 0.0, 0.0, 0.0, 0.0, 0.0, 0.0, 0.0, 0.0, 0.0, 0.0, 0.0, 0.0, 0.0, 0.0, 0.0, 0.0, 0.0, 0.0, 0.0, 0.0, 0.0, 0.0, 0.0, 0.0, 0.0, 0.0, 0.0, 0.0, 0.0, 0.0, 0.0, 0.0, 0.0, 0.0, 0.0, 0.0, 0.0, 0.0, 0.0, 0.0, 0.0, 0.0, 0.0, 0.0, 0.0, 0.0, 0.0, 0.0, 0.0, 0.0, 0.0, 0.0, 0.0, 0.0, 0.0, 0.0, 0.0, 0.0, 0.0, 0.0, 0.0, 0.0, 0.0, 0.0, 0.0, 0.0, 0.0, 0.0, 0.0, 0.0, 0.0, 0.0, 0.0, 0.0, 0.0, 0.0, 0.0, 0.0, 0.0, 0.0, 0.0, 0.0, 0.0, 0.0, 0.0, 0.0, 0.0, 0.0, 0.0, 0.0, 0.0, 0.0, 0.0, 0.0, 0.0, 0.0, 0.0, 0.0, 0.0, 0.0, 0.0, 0.0, 0.0, 0.0, 0.0, 0.0, 0.0, 0.0, 0.0, 0.0, 0.0, 0.0, 0.0, 0.0, 0.0, 0.0, 0.0, 0.0, 0.0, 0.0, 0.0, 0.0, 0.0, 0.0, 0.0, 0.0, 0.0, 0.0, 0.0, 0.0, 0.0, 0.0, 0.0, 0.0, 0.0, 0.0, 0.0, 0.0, 0.0, 0.0, 0.0, 0.0, 0.0, 0.0, 0.0, 0.0, 0.0, 0.0, 0.0, 0.0, 0.0, 0.0, 0.0, 0.0, 0.0, 0.0, 0.0, 0.0, 0.0, 0.0, 0.0, 0.0, 0.0, 0.0, 0.0, 0.0, 0.0, 0.0, 0.0, 0.0, 0.0, 0.0, 0.0, 0.0, 0.0, 0.0, 0.0, 0.0, 0.0, 0.0, 0.0, 0.0, 0.0, 0.0, 0.0, 0.0, 0.0, 0.0, 0.0, 0.0, 0.0, 0.0, 0.0, 0.0, 0.0, 0.0, 0.0, 0.0, 0.0, 0.0, 0.0, 0.0, 0.0, 0.0, 0.0, 0.0, 0.0, 0.0, 0.0, 0.0, 0.0, 0.0, 0.0, 0.0, 0.0, 0.0, 0.0, 0.0, 0.0, 0.0, 0.0, 0.0, 0.0, 0.0, 0.0, 0.0, 0.0, 0.0, 0.0, 0.0, 0.0, 0.0, 0.0, 0.0, 0.0, 0.0, 0.0, 0.0, 0.0, 0.0, 0.0, 0.0, 0.0, 0.0, 0.0, 0.0, 0.0, 0.0, 0.0, 0.0, 0.0, 0.0, 0.0, 0.0, 0.0, 0.0, 0.0, 0.0, 0.0, 0.0, 0.0, 0.0, 0.0, 0.0, 0.0, 0.0, 0.0, 0.0, 0.0, 0.0, 0.0, 0.0, 0.0, 0.0, 0.0, 0.0, 0.0, 0.0, 0.0, 0.0, 0.0, 0.0, 0.0, 0.0, 0.0, 0.0, 0.0, 0.0, 0.0, 0.0, 0.0, 0.0, 0.0, 0.0, 0.0, 0.0, 0.0, 0.0, 0.0, 0.0, 0.0, 0.0, 0.0, 0.0, 0.0, 0.0, 0.0, 0.0, 0.0, 0.0, 0.0, 0.0, 0.0, 0.0, 0.0, 0.0, 0.0, 0.0, 0.0, 0.0, 0.0, 0.0, 0.0, 0.0, 0.0, 0.0, 0.0, 0.0, 0.0, 0.0, 0.0, 0.0, 0.0, 0.0, 0.0, 0.0, 0.0, 0.0, 0.0, 0.0, 0.0, 0.0, 0.0, 0.0, 0.0, 0.0, 0.0, 0.0, 0.0, 0.0, 0.0, 0.0, 0.0, 0.0, 0.0, 0.0, 0.0, 0.0, 0.0, 0.0, 0.0, 0.0, 0.0, 0.0, 0.0, 0.0, 0.0, 0.0, 0.0, 0.0, 0.0, 0.0, 0.0, 0.0, 0.0, 0.0, 0.0, 0.0, 0.0, 0.0, 0.0, 0.0, 0.0, 0.0, 0.0, 0.0, 0.0, 0.0, 0.0, 0.0, 0.0, 0.0, 0.0, 0.0, 0.0, 0.0, 0.0, 0.0, 0.0, 0.0, 0.0, 0.0, 0.0, 0.0, 0.0, 0.0, 0.0, 0.0, 0.0, 0.0, 0.0, 0.0, 0.0, 0.0, 0.0, 0.0, 0.0, 0.0, 0.0, 0.0, 0.0, 0.0, 0.0, 0.0, 0.0, 0.0, 0.0, 0.0, 0.0, 0.0, 0.0, 0.0, 0.0, 0.0, 0.0, 0.0, 0.0, 0.0, 0.0, 0.0, 0.0, 0.0, 0.0, 0.0, 0.0, 0.0, 0.0, 0.0, 0.0, 0.0, 0.0, 0.0, 0.0, 0.0, 0.0, 0.0, 0.0, 0.0, 0.0, 0.0, 0.0, 0.0, 0.0, 0.0, 0.0, 0.0, 0.0, 0.0, 0.0, 0.0, 0.0, 0.0, 0.0, 0.0, 0.0, 0.0, 0.0, 0.0, 0.0, 0.0, 0.0, 0.0, 0.0, 0.0, 0.0, 0.0, 0.0, 0.0, 0.0, 0.0, 0.0, 0.0, 0.0, 0.0, 0.0, 0.0, 0.0, 0.0, 0.0, 0.0, 0.0, 0.0, 0.0, 0.0, 0.0, 0.0, 0.0, 0.0, 0.0, 0.0, 0.0, 0.0, 0.0, 0.0, 0.0, 0.0, 0.0, 0.0, 0.0, 0.0, 0.0, 0.0, 0.0, 0.0, 0.0, 0.0, 0.0, 0.0, 0.0, 0.0, 0.0, 0.0, 0.0, 0.0, 0.0, 0.0, 0.0, 0.0, 0.0, 0.0, 0.0, 0.0, 0.0, 0.0, 0.0, 0.0, 0.0, 0.0, 0.0, 0.0, 0.0, 0.0, 0.0, 0.0, 0.0, 0.0, 0.0, 0.0, 0.0, 0.0, 0.0, 0.0, 0.0, 0.0, 0.0, 0.0, 0.0, 0.0, 0.0, 0.0, 0.0, 0.0, 0.0, 0.0, 0.0, 0.0, 0.0, 0.0, 0.0, 0.0, 0.0, 0.0, 0.0, 0.0, 0.0, 0.0, 0.0, 0.0, 0.0, 0.0, 0.0, 0.0, 0.0, 0.0, 0.0, 0.0, 0.0, 0.0, 0.0, 0.0, 0.0, 0.0, 0.0, 0.0, 0.0, 0.0, 0.0, 0.0, 0.0, 0.0, 0.0, 0.0, 0.0, 0.0, 0.0, 0.0, 0.0, 0.0, 0.0, 0.0, 0.0, 0.0, 0.0, 0.0, 0.0, 0.0, 0.0, 0.0, 0.0, 0.0, 0.0, 0.0, 0.0, 0.0, 0.0, 0.0, 0.0, 0.0, 0.0, 0.0, 0.0, 0.0, 0.0, 0.0, 0.0, 0.0, 0.0, 0.0, 0.0, 0.0, 0.0, 0.0, 0.0, 0.0, 0.0, 0.0, 0.0, 0.0, 0.0, 0.0, 0.0, 0.0, 0.0, 0.0, 0.0, 0.0, 0.0, 0.0, 0.0, 0.0, 0.0, 0.0, 0.0, 0.0, 0.0, 0.0, 0.0, 0.0, 0.0, 0.0, 0.0, 0.0, 0.0, 0.0, 0.0, 0.0, 0.0, 0.0, 0.0, 0.0, 0.0, 0.0, 0.0, 0.0, 0.0, 0.0, 0.0, 0.0, 0.0, 0.0, 0.0, 0.0, 0.0, 0.0, 0.0, 0.0, 0.0, 0.0, 0.0, 0.0, 0.0, 0.0, 0.0, 0.0, 0.0, 0.0, 0.0, 0.0, 0.0, 0.0, 0.0, 0.0, 0.0, 0.0, 0.0, 0.0, 0.0, 0.0, 0.0, 0.0, 0.0, 0.0, 0.0, 0.0, 0.0, 0.0, 0.0, 0.0, 0.0, 0.0, 0.0, 0.0, 0.0, 0.0, 0.0, 0.0, 0.0, 0.0, 0.0, 0.0, 0.0, 0.0, 0.0, 0.0, 0.0, 0.0, 0.0, 0.0, 0.0, 0.0, 0.0, 0.0, 0.0, 0.0, 0.0, 0.0, 0.0, 0.0, 0.0, 0.0, 0.0, 0.0, 0.0, 0.0, 0.0, 0.0, 0.0, 0.0, 0.0, 0.0, 0.0, 0.0, 0.0, 0.0, 0.0, 0.0, 0.0, 0.0, 0.0, 0.0, 0.0, 0.0, 0.0, 0.0, 0.0, 0.0, 0.0, 0.0, 0.0, 0.0, 0.0, 0.0, 0.0, 0.0, 0.0, 0.0, 0.0, 0.0, 0.0, 0.0, 0.0, 0.0, 0.0, 0.0, 0.0, 0.0, 0.0, 0.0, 0.0, 0.0, 0.0, 0.0, 0.0, 0.0, 0.0, 0.0, 0.0, 0.0, 0.0, 0.0, 0.0, 0.0, 0.0, 0.0, 0.0, 0.0, 0.0, 0.0, 0.0, 0.0, 0.0, 0.0, 0.0, 0.0, 0.0, 0.0, 0.0, 0.0, 0.0, 0.0, 0.0, 0.0, 0.0, 0.0, 0.0, 0.0, 0.0, 0.0, 0.0, 0.0, 0.0, 0.0, 0.0, 0.0, 0.0, 0.0, 0.0, 0.0, 0.0, 0.0, 0.0, 0.0, 0.0, 0.0, 0.0, 0.0, 0.0, 0.0, 0.0, 0.0, 0.0, 0.0, 0.0, 0.0, 0.0, 0.0, 0.0, 0.0, 0.0, 0.0, 0.0, 0.0, 0.0, 0.0, 0.0, 0.0, 0.0, 0.0, 0.0, 0.0, 0.0, 0.0, 0.0, 0.0, 0.0, 0.0, 0.0, 0.0, 0.0, 0.0, 0.0, 0.0, 0.0, 0.0, 0.0, 0.0, 0.0, 0.0, 0.0, 0.0, 0.0, 0.0, 0.0, 0.0, 0.0, 0.0, 0.0, 0.0, 0.0, 0.0, 0.0, 0.0, 0.0, 0.0, 0.0, 0.0, 0.0, 0.0, 0.0, 0.0, 0.0, 0.0, 0.0, 0.0, 0.0, 0.0, 0.0, 0.0, 0.0, 0.0, 0.0, 0.0, 0.0, 0.0, 0.0, 0.0, 0.0, 0.0, 0.0, 0.0, 0.0, 0.0, 0.0, 0.0, 0.0, 0.0, 0.0, 0.0, 0.0, 0.0, 0.0, 0.0, 0.0, 0.0, 0.0, 0.0, 0.0, 0.0, 0.0, 0.0, 0.0, 0.0, 0.0, 0.0, 0.0, 0.0, 0.0, 0.0, 0.0, 0.0, 0.0, 0.0, 0.0, 0.0, 0.0, 0.0, 0.0, 0.0, 0.0, 0.0, 0.0, 0.0, 0.0, 0.0, 0.0, 0.0, 0.0, 0.0, 0.0, 0.0, 0.0, 0.0, 0.0, 0.0, 0.0, 0.0, 0.0, 0.0, 0.0, 0.0, 0.0, 0.0, 0.0, 0.0, 0.0, 0.0, 0.0, 0.0, 0.0, 0.0, 0.0, 0.0, 0.0, 0.0, 0.0, 0.0, 0.0, 0.0, 0.0, 0.0, 0.0, 0.0, 0.0, 0.0, 0.0, 0.0, 0.0, 0.0, 0.0, 0.0, 0.0, 0.0, 0.0, 0.0, 0.0, 0.0, 0.0, 0.0, 0.0, 0.0, 0.0, 0.0, 0.0, 0.0, 0.0, 0.0, 0.0, 0.0, 0.0, 0.0, 0.0, 0.0, 0.0, 0.0, 0.0, 0.0, 0.0, 0.0, 0.0, 0.0, 0.0, 0.0, 0.0, 0.0, 0.0, 0.0, 0.0, 0.0, 0.0, 0.0, 0.0, 0.0, 0.0, 0.0, 0.0, 0.0, 0.0, 0.0, 0.0, 0.0, 0.0, 0.0, 0.0, 0.0, 0.0, 0.0, 0.0, 0.0, 0.0, 0.0, 0.0, 0.0, 0.0, 0.0, 0.0, 0.0, 0.0, 0.0, 0.0, 0.0, 0.0, 0.0, 0.0, 0.0, 0.0, 0.0, 0.0, 0.0, 0.0, 0.0, 0.0, 0.0, 0.0, 0.0, 0.0, 0.0, 0.0, 0.0, 0.0, 0.0, 0.0, 0.0, 0.0, 0.0, 0.0, 0.0, 0.0, 0.0, 0.0, 0.0, 0.0, 0.0, 0.0, 0.0, 0.0, 0.0, 0.0, 0.0, 0.0, 0.0, 0.0, 0.0, 0.0, 0.0, 0.0, 0.0, 0.0, 0.0, 0.0, 0.0, 0.0, 0.0, 0.0, 0.0, 0.0, 0.0, 0.0, 0.0, 0.0, 0.0, 0.0, 0.0, 0.0, 0.0, 0.0, 0.0, 0.0, 0.0, 0.0, 0.0, 0.0, 0.0, 0.0, 0.0, 0.0, 0.0, 0.0, 0.0, 0.0, 0.0, 0.0, 0.0, 0.0, 0.0, 0.0, 0.0, 0.0, 0.0, 0.0, 0.0, 0.0, 0.0, 0.0, 0.0, 0.0, 0.0, 0.0, 0.0, 0.0, 0.0, 0.0, 0.0, 0.0, 0.0, 0.0, 0.0, 0.0, 0.0, 0.0, 0.0, 0.0, 0.0, 0.0, 0.0, 0.0, 0.0, 0.0, 0.0, 0.0, 0.0, 0.0, 0.0, 0.0, 0.0, 0.0, 0.0, 0.0, 0.0, 0.0, 0.0, 0.0, 0.0, 0.0, 0.0, 0.0, 0.0, 0.0, 0.0, 0.0, 0.0, 0.0, 0.0, 0.0, 0.0, 0.0, 0.0, 0.0, 0.0, 0.0, 0.0, 0.0, 0.0, 0.0, 0.0, 0.0, 0.0, 0.0, 0.0, 0.0, 0.0, 0.0, 0.0, 0.0, 0.0, 0.0, 0.0, 0.0, 0.0, 0.0, 0.0, 0.0, 0.0, 0.0, 0.0, 0.0, 0.0, 0.0, 0.0, 0.0, 0.0, 0.0, 0.0, 0.0, 0.0, 0.0, 0.0, 0.0, 0.0, 0.0, 0.0, 0.0, 0.0, 0.0, 0.0, 0.0, 0.0, 0.0, 0.0, 0.0, 0.0, 0.0, 0.0, 0.0, 0.0, 0.0, 0.0, 0.0, 0.0, 0.0, 0.0, 0.0, 0.0, 0.0, 0.0, 0.0, 0.0, 0.0, 0.0, 0.0, 0.0, 0.0, 0.0, 0.0, 0.0, 0.0, 0.0, 0.0, 0.0, 0.0, 0.0, 0.0, 0.0, 0.0, 0.0, 0.0, 0.0, 0.0, 0.0, 0.0, 0.0, 0.0, 0.0, 0.0, 0.0, 0.0, 0.0, 0.0, 0.0, 0.0, 0.0, 0.0, 0.0, 0.0, 0.0, 0.0, 0.0, 0.0, 0.0, 0.0, 0.0, 0.0, 0.0, 0.0, 0.0, 0.0, 0.0, 0.0, 0.0, 0.0, 0.0, 0.0, 0.0, 0.0, 0.0, 0.0, 0.0, 0.0, 0.0, 0.0, 0.0, 0.0, 0.0, 0.0, 0.0, 0.0, 0.0, 0.0, 0.0, 0.0, 0.0, 0.0, 0.0, 0.0, 0.0, 0.0, 0.0, 0.0, 0.0, 0.0, 0.0, 0.0, 0.0, 0.0, 0.0, 0.0, 0.0, 0.0, 0.0, 0.0, 0.0, 0.0, 0.0, 0.0, 0.0, 0.0, 0.0, 0.0, 0.0, 0.0, 0.0, 0.0, 0.0, 0.0, 0.0, 0.0, 0.0, 0.0, 0.0, 0.0, 0.0, 0.0, 0.0, 0.0, 0.0, 0.0, 0.0, 0.0, 0.0, 0.0, 0.0, 0.0, 0.0, 0.0, 0.0, 0.0, 0.0, 0.0, 0.0, 0.0, 0.0, 0.0, 0.0, 0.0, 0.0, 0.0, 0.0, 0.0, 0.0, 0.0, 0.0, 0.0, 0.0, 0.0, 0.0, 0.0, 0.0, 0.0, 0.0, 0.0, 0.0, 0.0, 0.0, 0.0, 0.0, 0.0, 0.0, 0.0, 0.0, 0.0, 0.0, 0.0, 0.0, 0.0, 0.0, 0.0, 0.0, 0.0, 0.0, 0.0, 0.0, 0.0, 0.0, 0.0, 0.0, 0.0, 0.0, 0.0, 0.0, 0.0, 0.0, 0.0, 0.0, 0.0, 0.0, 0.0, 0.0, 0.0, 0.0, 0.0, 0.0, 0.0, 0.0, 0.0, 0.0, 0.0, 0.0, 0.0, 0.0, 0.0, 0.0, 0.0, 0.0, 0.0, 0.0, 0.0, 0.0, 0.0, 0.0, 0.0, 0.0, 0.0, 0.0, 0.0, 0.0, 0.0, 0.0, 0.0, 0.0, 0.0, 0.0, 0.0, 0.0, 0.0, 0.0, 0.0, 0.0, 0.0, 0.0, 0.0, 0.0, 0.0, 0.0, 0.0, 0.0, 0.0, 0.0, 0.0, 0.0, 0.0, 0.0, 0.0, 0.0, 0.0, 0.0, 0.0, 0.0, 0.0, 0.0, 0.0, 0.0, 0.0, 0.0, 0.0, 0.0, 0.0, 0.0, 0.0, 0.0, 0.0, 0.0, 0.0, 0.0, 0.0, 0.0, 0.0, 0.0, 0.0, 0.0, 0.0, 0.0, 0.0, 0.0, 0.0, 0.0, 0.0, 0.0, 0.0, 0.0, 0.0, 0.0, 0.0, 0.0, 0.0, 0.0, 0.0, 0.0, 0.0, 0.0, 0.0, 0.0, 0.0, 0.0, 0.0, 0.0, 0.0, 0.0, 0.0, 0.0, 0.0, 0.0, 0.0, 0.0, 0.0, 0.0, 0.0, 0.0, 0.0, 0.0, 0.0, 0.0, 0.0, 0.0, 0.0, 0.0, 0.0, 0.0, 0.0, 0.0, 0.0, 0.0, 0.0, 0.0, 0.0, 0.0, 0.0, 0.0, 0.0, 0.0, 0.0, 0.0, 0.0, 0.0, 0.0, 0.0, 0.0, 0.0, 0.0, 0.0, 0.0, 0.0, 0.0, 0.0, 0.0, 0.0, 0.0, 0.0, 0.0, 0.0, 0.0, 0.0, 0.0, 0.0, 0.0, 0.0, 0.0, 0.0, 0.0, 0.0, 0.0, 0.0, 0.0, 0.0, 0.0, 0.0, 0.0, 0.0, 0.0, 0.0, 0.0, 0.0, 0.0, 0.0, 0.0, 0.0, 0.0, 0.0, 0.0, 0.0, 0.0, 0.0, 0.0, 0.0, 0.0, 0.0, 0.0, 0.0, 0.0, 0.0, 0.0, 0.0, 0.0, 0.0, 0.0, 0.0, 0.0, 0.0, 0.0, 0.0, 0.0, 0.0, 0.0, 0.0, 0.0, 0.0, 0.0, 0.0, 0.0, 0.0, 0.0, 0.0, 0.0, 0.0, 0.0, 0.0, 0.0, 0.0, 0.0, 0.0, 0.0, 0.0, 0.0, 0.0, 0.0, 0.0, 0.0, 0.0, 0.0, 0.0, 0.0, 0.0, 0.0, 0.0, 0.0, 0.0, 0.0, 0.0, 0.0, 0.0, 0.0, 0.0, 0.0, 0.0, 0.0, 0.0, 0.0, 0.0, 0.0, 0.0, 0.0, 0.0, 0.0, 0.0, 0.0, 0.0, 0.0, 0.0, 0.0, 0.0, 0.0, 0.0, 0.0, 0.0, 0.0, 0.0, 0.0, 0.0, 0.0, 0.0, 0.0, 0.0, 0.0, 0.0, 0.0, 0.0, 0.0, 0.0, 0.0, 0.0, 0.0, 0.0, 0.0, 0.0, 0.0, 0.0, 0.0, 0.0, 0.0, 0.0, 0.0, 0.0, 0.0, 0.0, 0.0, 0.0, 0.0, 0.0, 0.0, 0.0, 0.0, 0.0, 0.0, 0.0, 0.0, 0.0, 0.0, 0.0, 0.0, 0.0, 0.0, 0.0, 0.0, 0.0, 0.0, 0.0, 0.0, 0.0, 0.0, 0.0, 0.0, 0.0, 0.0, 0.0, 0.0, 0.0, 0.0, 0.0, 0.0, 0.0, 0.0, 0.0, 0.0, 0.0, 0.0, 0.0, 0.0, 0.0, 0.0, 0.0, 0.0, 0.0, 0.0, 0.0, 0.0, 0.0, 0.0, 0.0, 0.0, 0.0, 0.0, 0.0, 0.0, 0.0, 0.0, 0.0, 0.0, 0.0, 0.0, 0.0, 0.0, 0.0, 0.0, 0.0, 0.0, 0.0, 0.0, 0.0, 0.0, 0.0, 0.0, 0.0, 0.0, 0.0, 0.0, 0.0, 0.0, 0.0, 0.0, 0.0, 0.0, 0.0, 0.0, 0.0, 0.0, 0.0, 0.0, 0.0, 0.0, 0.0, 0.0, 0.0, 0.0, 0.0, 0.0, 0.0, 0.0, 0.0, 0.0, 0.0, 0.0, 0.0, 0.0, 0.0, 0.0, 0.0, 0.0, 0.0, 0.0, 0.0, 0.0, 0.0, 0.0, 0.0, 0.0, 0.0, 0.0, 0.0, 0.0, 0.0, 0.0, 0.0, 0.0, 0.0, 0.0, 0.0, 0.0, 0.0, 0.0, 0.0, 0.0, 0.0, 0.0, 0.0, 0.0, 0.0, 0.0, 0.0, 0.0, 0.0, 0.0, 0.0, 0.0, 0.0, 0.0, 0.0, 0.0, 0.0, 0.0, 0.0, 0.0, 0.0, 0.0, 0.0, 0.0, 0.0, 0.0, 0.0, 0.0, 0.0, 0.0, 0.0, 0.0, 0.0, 0.0, 0.0, 0.0, 0.0, 0.0, 0.0, 0.0, 0.0, 0.0, 0.0, 0.0, 0.0, 0.0, 0.0, 0.0, 0.0, 0.0, 0.0, 0.0, 0.0, 0.0, 0.0, 0.0, 0.0, 0.0, 0.0, 0.0, 0.0, 0.0, 0.0, 0.0, 0.0, 0.0, 0.0, 0.0, 0.0, 0.0, 0.0, 0.0, 0.0, 0.0, 0.0, 0.0, 0.0, 0.0, 0.0, 0.0, 0.0, 0.0, 0.0, 0.0, 0.0, 0.0, 0.0, 0.0, 0.0, 0.0, 0.0, 0.0, 0.0, 0.0, 0.0, 0.0, 0.0, 0.0, 0.0, 0.0, 0.0, 0.0, 0.0, 0.0, 0.0, 0.0, 0.0, 0.0, 0.0, 0.0, 0.0, 0.0, 0.0, 0.0, 0.0, 0.0, 0.0, 0.0, 0.0, 0.0, 0.0, 0.0, 0.0, 0.0, 0.0, 0.0, 0.0, 0.0, 0.0, 0.0, 0.0, 0.0, 0.0, 0.0, 0.0, 0.0, 0.0, 0.0, 0.0, 0.0, 0.0, 0.0, 0.0, 0.0, 0.0, 0.0, 0.0, 0.0, 0.0, 0.0, 0.0, 0.0, 0.0, 0.0, 0.0, 0.0, 0.0, 0.0, 0.0, 0.0, 0.0, 0.0, 0.0, 0.0, 0.0, 0.0, 0.0, 0.0, 0.0, 0.0, 0.0, 0.0, 0.0, 0.0, 0.0, 0.0, 0.0, 0.0, 0.0, 0.0, 0.0, 0.0, 0.0, 0.0, 0.0, 0.0, 0.0, 0.0, 0.0, 0.0, 0.0, 0.0, 0.0, 0.0, 0.0, 0.0, 0.0, 0.0, 0.0, 0.0, 0.0, 0.0, 0.0, 0.0, 0.0, 0.0, 0.0, 0.0, 0.0, 0.0, 0.0, 0.0, 0.0, 0.0, 0.0, 0.0, 0.0, 0.0, 0.0, 0.0, 0.0, 0.0, 0.0, 0.0, 0.0, 0.0, 0.0, 0.0, 0.0, 0.0, 0.0, 0.0, 0.0, 0.0, 0.0, 0.0, 0.0, 0.0, 0.0, 0.0, 0.0, 0.0, 0.0, 0.0, 0.0, 0.0, 0.0, 0.0, 0.0, 0.0, 0.0, 0.0, 0.0, 0.0, 0.0, 0.0, 0.0, 0.0, 0.0, 0.0, 0.0, 0.0, 0.0, 0.0, 0.0, 0.0, 0.0, 0.0, 0.0, 0.0, 0.0, 0.0, 0.0, 0.0, 0.0, 0.0, 0.0, 0.0, 0.0, 0.0, 0.0, 0.0, 0.0, 0.0, 0.0, 0.0, 0.0, 0.0, 0.0, 0.0, 0.0, 0.0, 0.0, 0.0, 0.0, 0.0, 0.0, 0.0, 0.0, 0.0, 0.0, 0.0, 0.0, 0.0, 0.0, 0.0, 0.0, 0.0, 0.0, 0.0, 0.0, 0.0, 0.0, 0.0, 0.0, 0.0, 0.0, 0.0, 0.0, 0.0, 0.0, 0.0, 0.0, 0.0, 0.0, 0.0, 0.0, 0.0, 0.0, 0.0, 0.0, 0.0, 0.0, 0.0, 0.0, 0.0, 0.0, 0.0, 0.0, 0.0, 0.0, 0.0, 0.0, 0.0, 0.0, 0.0, 0.0, 0.0, 0.0, 0.0, 0.0, 0.0, 0.0, 0.0, 0.0, 0.0, 0.0, 0.0, 0.0, 0.0, 0.0, 0.0, 0.0, 0.0, 0.0, 0.0, 0.0, 0.0, 0.0, 0.0, 0.0, 0.0, 0.0, 0.0, 0.0, 0.0, 0.0, 0.0, 0.0, 0.0, 0.0, 0.0, 0.0, 0.0, 0.0, 0.0, 0.0, 0.0, 0.0, 0.0, 0.0, 0.0, 0.0, 0.0, 0.0, 0.0, 0.0, 0.0, 0.0, 0.0, 0.0, 0.0, 0.0, 0.0, 0.0, 0.0, 0.0, 0.0, 0.0, 0.0, 0.0, 0.0, 0.0, 0.0, 0.0, 0.0, 0.0, 0.0, 0.0, 0.0, 0.0, 0.0, 0.0, 0.0, 0.0, 0.0, 0.0, 0.0, 0.0, 0.0, 0.0, 0.0, 0.0, 0.0, 0.0, 0.0, 0.0, 0.0, 0.0, 0.0, 0.0, 0.0, 0.0, 0.0, 0.0, 0.0, 0.0, 0.0, 0.0, 0.0, 0.0, 0.0, 0.0, 0.0, 0.0, 0.0, 0.0, 0.0, 0.0, 0.0, 0.0, 0.0, 0.0, 0.0, 0.0, 0.0, 0.0, 0.0, 0.0, 0.0, 0.0, 0.0, 0.0, 0.0, 0.0, 0.0, 0.0, 0.0, 0.0, 0.0, 0.0, 0.0, 0.0, 0.0, 0.0, 0.0, 0.0, 0.0, 0.0, 0.0, 0.0, 0.0, 0.0, 0.0, 0.0, 0.0, 0.0, 0.0, 0.0, 0.0, 0.0, 0.0, 0.0, 0.0, 0.0, 0.0, 0.0, 0.0, 0.0, 0.0, 0.0, 0.0, 0.0, 0.0, 0.0, 0.0, 0.0, 0.0, 0.0, 0.0, 0.0, 0.0, 0.0, 0.0, 0.0, 0.0, 0.0, 0.0, 0.0, 0.0, 0.0, 0.0, 0.0, 0.0, 0.0, 0.0, 0.0, 0.0, 0.0, 0.0, 0.0, 0.0, 0.0, 0.0, 0.0, 0.0, 0.0, 0.0, 0.0, 0.0, 0.0, 0.0, 0.0, 0.0, 0.0, 0.0, 0.0, 0.0, 0.0, 0.0, 0.0, 0.0, 0.0, 0.0, 0.0, 0.0, 0.0, 0.0, 0.0, 0.0, 0.0, 0.0, 0.0, 0.0, 0.0, 0.0, 0.0, 0.0, 0.0, 0.0, 0.0, 0.0, 0.0, 0.0, 0.0, 0.0, 0.0, 0.0, 0.0, 0.0, 0.0, 0.0, 0.0, 0.0, 0.0, 0.0, 0.0, 0.0, 0.0, 0.0, 0.0, 0.0, 0.0, 0.0, 0.0, 0.0, 0.0, 0.0, 0.0, 0.0, 0.0, 0.0, 0.0, 0.0, 0.0, 0.0, 0.0, 0.0, 0.0, 0.0, 0.0, 0.0, 0.0, 0.0, 0.0, 0.0, 0.0, 0.0, 0.0, 0.0, 0.0, 0.0, 0.0, 0.0, 0.0, 0.0, 0.0, 0.0, 0.0, 0.0, 0.0, 0.0, 0.0, 0.0, 0.0, 0.0, 0.0, 0.0, 0.0, 0.0, 0.0, 0.0, 0.0, 0.0, 0.0, 0.0, 0.0, 0.0, 0.0, 0.0, 0.0, 0.0, 0.0, 0.0, 0.0, 0.0, 0.0, 0.0, 0.0, 0.0, 0.0, 0.0, 0.0, 0.0, 0.0, 0.0, 0.0, 0.0, 0.0, 0.0, 0.0, 0.0, 0.0, 0.0, 0.0, 0.0, 0.0, 0.0, 0.0, 0.0, 0.0, 0.0, 0.0, 0.0, 0.0, 0.0, 0.0, 0.0, 0.0, 0.0, 0.0, 0.0, 0.0, 0.0, 0.0, 0.0, 0.0, 0.0, 0.0, 0.0, 0.0, 0.0, 0.0, 0.0, 0.0, 0.0, 0.0, 0.0, 0.0, 0.0, 0.0, 0.0, 0.0, 0.0, 0.0, 0.0, 0.0, 0.0, 0.0, 0.0, 0.0, 0.0, 0.0, 0.0, 0.0, 0.0, 0.0, 0.0, 0.0, 0.0, 0.0, 0.0, 0.0, 0.0, 0.0, 0.0, 0.0, 0.0, 0.0, 0.0, 0.0, 0.0, 0.0, 0.0, 0.0, 0.0, 0.0, 0.0, 0.0, 0.0, 0.0, 0.0, 0.0, 0.0, 0.0, 0.0, 0.0, 0.0, 0.0, 0.0, 0.0, 0.0, 0.0, 0.0, 0.0, 0.0, 0.0, 0.0, 0.0, 0.0, 0.0, 0.0, 0.0, 0.0, 0.0, 0.0, 0.0, 0.0, 0.0, 0.0, 0.0, 0.0, 0.0, 0.0, 0.0, 0.0, 0.0, 0.0, 0.0, 0.0, 0.0, 0.0, 0.0, 0.0, 0.0, 0.0, 0.0, 0.0, 0.0, 0.0, 0.0, 0.0, 0.0, 0.0, 0.0, 0.0, 0.0, 0.0, 0.0, 0.0, 0.0, 0.0, 0.0, 0.0, 0.0, 0.0, 0.0, 0.0, 0.0, 0.0, 0.0, 0.0, 0.0, 0.0, 0.0, 0.0, 0.0, 0.0, 0.0, 0.0, 0.0, 0.0, 0.0, 0.0, 0.0, 0.0, 0.0, 0.0, 0.0, 0.0, 0.0, 0.0, 0.0, 0.0, 0.0, 0.0, 0.0, 0.0, 0.0, 0.0, 0.0, 0.0, 0.0, 0.0, 0.0, 0.0, 0.0, 0.0, 0.0, 0.0, 0.0, 0.0, 0.0, 0.0, 0.0, 0.0, 0.0, 0.0, 0.0, 0.0, 0.0, 0.0, 0.0, 0.0, 0.0, 0.0, 0.0, 0.0, 0.0, 0.0, 0.0, 0.0, 0.0, 0.0, 0.0, 0.0, 0.0, 0.0, 0.0, 0.0, 0.0, 0.0, 0.0, 0.0, 0.0, 0.0, 0.0, 0.0, 0.0, 0.0, 0.0, 0.0, 0.0, 0.0, 0.0, 0.0, 0.0, 0.0, 0.0, 0.0, 0.0, 0.0, 0.0, 0.0, 0.0, 0.0, 0.0, 0.0, 0.0, 0.0, 0.0, 0.0, 0.0, 0.0, 0.0, 0.0, 0.0, 0.0, 0.0, 0.0, 0.0, 0.0, 0.0, 0.0, 0.0, 0.0, 0.0, 0.0, 0.0, 0.0, 0.0, 0.0, 0.0, 0.0, 0.0, 0.0, 0.0, 0.0, 0.0, 0.0, 0.0, 0.0, 0.0, 0.0, 0.0, 0.0, 0.0, 0.0, 0.0, 0.0, 0.0, 0.0, 0.0, 0.0, 0.0, 0.0, 0.0, 0.0, 0.0, 0.0, 0.0, 0.0, 0.0, 0.0, 0.0, 0.0, 0.0, 0.0, 0.0, 0.0, 0.0, 0.0, 0.0, 0.0, 0.0, 0.0, 0.0, 0.0, 0.0, 0.0, 0.0, 0.0, 0.0, 0.0, 0.0, 0.0, 0.0, 0.0, 0.0, 0.0, 0.0, 0.0, 0.0, 0.0, 0.0, 0.0, 0.0, 0.0, 0.0, 0.0, 0.0, 0.0, 0.0, 0.0, 0.0, 0.0, 0.0, 0.0, 0.0, 0.0, 0.0, 0.0, 0.0, 0.0, 0.0, 0.0, 0.0, 0.0, 0.0, 0.0, 0.0, 0.0, 0.0, 0.0, 0.0, 0.0, 0.0, 0.0, 0.0, 0.0, 0.0, 0.0, 0.0, 0.0, 0.0, 0.0, 0.0, 0.0, 0.0, 0.0, 0.0, 0.0, 0.0, 0.0, 0.0, 0.0, 0.0, 0.0, 0.0, 0.0, 0.0, 0.0, 0.0, 0.0, 0.0, 0.0, 0.0, 0.0, 0.0, 0.0, 0.0, 0.0, 0.0, 0.0, 0.0, 0.0, 0.0, 0.0, 0.0, 0.0, 0.0, 0.0, 0.0, 0.0, 0.0, 0.0, 0.0, 0.0, 0.0, 0.0, 0.0, 0.0, 0.0, 0.0, 0.0, 0.0, 0.0, 0.0, 0.0, 0.0, 0.0, 0.0, 0.0, 0.0, 0.0, 0.0, 0.0, 0.0, 0.0, 0.0, 0.0, 0.0, 0.0, 0.0, 0.0, 0.0, 0.0, 0.0, 0.0, 0.0, 0.0, 0.0, 0.0, 0.0, 0.0, 0.0, 0.0, 0.0, 0.0, 0.0, 0.0, 0.0, 0.0, 0.0, 0.0, 0.0, 0.0, 0.0, 0.0, 0.0, 0.0, 0.0, 0.0, 0.0, 0.0, 0.0, 0.0, 0.0, 0.0, 0.0, 0.0, 0.0, 0.0, 0.0, 0.0, 0.0, 0.0, 0.0, 0.0, 0.0, 0.0, 0.0, 0.0, 0.0, 0.0, 0.0, 0.0, 0.0, 0.0, 0.0, 0.0, 0.0, 0.0, 0.0, 0.0, 0.0, 0.0, 0.0, 0.0, 0.0, 0.0, 0.0, 0.0, 0.0, 0.0, 0.0, 0.0, 0.0, 0.0, 0.0, 0.0, 0.0, 0.0, 0.0, 0.0, 0.0, 0.0, 0.0, 0.0, 0.0, 0.0, 0.0, 0.0, 0.0, 0.0, 0.0, 0.0, 0.0, 0.0, 0.0, 0.0, 0.0, 0.0, 0.0, 0.0, 0.0, 0.0, 0.0, 0.0, 0.0, 0.0, 0.0, 0.0, 0.0, 0.0, 0.0, 0.0, 0.0, 0.0, 0.0, 0.0, 0.0, 0.0, 0.0, 0.0, 0.0, 0.0, 0.0, 0.0, 0.0, 0.0, 0.0, 0.0, 0.0, 0.0, 0.0, 0.0, 0.0, 0.0, 0.0, 0.0, 0.0, 0.0, 0.0, 0.0, 0.0, 0.0, 0.0, 0.0, 0.0, 0.0, 0.0, 0.0, 0.0, 0.0, 0.0, 0.0, 0.0, 0.0, 0.0, 0.0, 0.0, 0.0, 0.0, 0.0, 0.0, 0.0, 0.0, 0.0, 0.0, 0.0, 0.0, 0.0, 0.0, 0.0, 0.0, 0.0, 0.0, 0.0, 0.0, 0.0, 0.0, 0.0, 0.0, 0.0, 0.0, 0.0, 0.0, 0.0, 0.0, 0.0, 0.0, 0.0, 0.0, 0.0, 0.0, 0.0, 0.0, 0.0, 0.0, 0.0, 0.0, 0.0, 0.0, 0.0, 0.0, 0.0, 0.0, 0.0, 0.0, 0.0, 0.0, 0.0, 0.0, 0.0, 0.0, 0.0, 0.0, 0.0, 0.0, 0.0, 0.0, 0.0, 0.0, 0.0, 0.0, 0.0, 0.0, 0.0, 0.0, 0.0, 0.0, 0.0, 0.0, 0.0, 0.0, 0.0, 0.0, 0.0, 0.0, 0.0, 0.0, 0.0, 0.0, 0.0, 0.0, 0.0, 0.0, 0.0, 0.0, 0.0, 0.0, 0.0, 0.0, 0.0, 0.0, 0.0, 0.0, 0.0, 0.0, 0.0, 0.0, 0.0, 0.0, 0.0, 0.0, 0.0, 0.0, 0.0, 0.0, 0.0, 0.0, 0.0, 0.0, 0.0, 0.0, 0.0, 0.0, 0.0, 0.0, 0.0, 0.0, 0.0, 0.0, 0.0, 0.0, 0.0, 0.0, 0.0, 0.0, 0.0, 0.0, 0.0, 0.0, 0.0, 0.0, 0.0, 0.0, 0.0, 0.0, 0.0, 0.0, 0.0, 0.0, 0.0, 0.0, 0.0, 0.0, 0.0, 0.0, 0.0, 0.0, 0.0, 0.0, 0.0, 0.0, 0.0, 0.0, 0.0, 0.0, 0.0, 0.0, 0.0, 0.0, 0.0, 0.0, 0.0, 0.0, 0.0, 0.0, 0.0, 0.0, 0.0, 0.0, 0.0, 0.0, 0.0, 0.0, 0.0, 0.0, 0.0, 0.0, 0.0, 0.0, 0.0, 0.0, 0.0, 0.0, 0.0, 0.0, 0.0, 0.0, 0.0, 0.0, 0.0, 0.0, 0.0, 0.0, 0.0, 0.0, 0.0, 0.0, 0.0, 0.0, 0.0, 0.0, 0.0, 0.0, 0.0, 0.0, 0.0, 0.0, 0.0, 0.0, 0.0, 0.0, 0.0, 0.0, 0.0, 0.0, 0.0, 0.0, 0.0, 0.0, 0.0, 0.0, 0.0, 0.0, 0.0, 0.0, 0.0, 0.0, 0.0, 0.0, 0.0, 0.0, 0.0, 0.0, 0.0, 0.0, 0.0, 0.0, 0.0, 0.0, 0.0, 0.0, 0.0, 0.0, 0.0, 0.0, 0.0, 0.0, 0.0, 0.0, 0.0, 0.0, 0.0, 0.0, 0.0, 0.0, 0.0, 0.0, 0.0, 0.0, 0.0, 0.0, 0.0, 0.0, 0.0, 0.0, 0.0, 0.0, 0.0, 0.0, 0.0, 0.0, 0.0, 0.0, 0.0, 0.0, 0.0, 0.0, 0.0, 0.0, 0.0, 0.0, 0.0, 0.0, 0.0, 0.0, 0.0, 0.0, 0.0, 0.0, 0.0, 0.0, 0.0, 0.0, 0.0, 0.0, 0.0, 0.0, 0.0, 0.0, 0.0, 0.0, 0.0, 0.0, 0.0, 0.0, 0.0, 0.0, 0.0, 0.0, 0.0, 0.0, 0.0, 0.0, 0.0, 0.0, 0.0, 0.0, 0.0, 0.0, 0.0, 0.0, 0.0, 0.0, 0.0, 0.0, 0.0, 0.0, 0.0, 0.0, 0.0, 0.0, 0.0, 0.0, 0.0, 0.0, 0.0, 0.0, 0.0, 0.0, 0.0, 0.0, 0.0, 0.0, 0.0, 0.0, 0.0, 0.0, 0.0, 0.0, 0.0, 0.0, 0.0, 0.0, 0.0, 0.0, 0.0, 0.0, 0.0, 0.0, 0.0, 0.0, 0.0, 0.0, 0.0, 0.0, 0.0, 0.0, 0.0, 0.0, 0.0, 0.0, 0.0, 0.0, 0.0, 0.0, 0.0, 0.0, 0.0, 0.0, 0.0, 0.0, 0.0, 0.0, 0.0, 0.0, 0.0, 0.0, 0.0, 0.0, 0.0, 0.0, 0.0, 0.0, 0.0, 0.0, 0.0, 0.0, 0.0, 0.0, 0.0, 0.0, 0.0, 0.0, 0.0, 0.0, 0.0, 0.0, 0.0, 0.0, 0.0, 0.0, 0.0, 0.0, 0.0, 0.0, 0.0, 0.0, 0.0, 0.0, 0.0, 0.0, 0.0, 0.0, 0.0, 0.0, 0.0, 0.0, 0.0, 0.0, 0.0, 0.0, 0.0, 0.0, 0.0, 0.0, 0.0, 0.0, 0.0, 0.0, 0.0, 0.0, 0.0, 0.0, 0.0, 0.0, 0.0, 0.0, 0.0, 0.0, 0.0, 0.0, 0.0, 0.0, 0.0, 0.0, 0.0, 0.0, 0.0, 0.0, 0.0, 0.0, 0.0, 0.0, 0.0, 0.0, 0.0, 0.0, 0.0, 0.0, 0.0, 0.0, 0.0, 0.0, 0.0, 0.0, 0.0, 0.0, 0.0, 0.0, 0.0, 0.0, 0.0, 0.0, 0.0, 0.0, 0.0, 0.0, 0.0, 0.0, 0.0, 0.0, 0.0, 0.0, 0.0, 0.0, 0.0, 0.0, 0.0, 0.0, 0.0, 0.0, 0.0, 0.0, 0.0, 0.0, 0.0, 0.0, 0.0, 0.0, 0.0, 0.0, 0.0, 0.0, 0.0, 0.0, 0.0, 0.0, 0.0, 0.0, 0.0, 0.0, 0.0, 0.0, 0.0, 0.0, 0.0, 0.0, 0.0, 0.0, 0.0, 0.0, 0.0, 0.0, 0.0, 0.0, 0.0, 0.0, 0.0, 0.0, 0.0, 0.0, 0.0, 0.0, 0.0, 0.0, 0.0, 0.0, 0.0, 0.0, 0.0, 0.0, 0.0, 0.0, 0.0, 0.0, 0.0, 0.0, 0.0, 0.0, 0.0, 0.0, 0.0, 0.0, 0.0, 0.0, 0.0, 0.0, 0.0, 0.0, 0.0, 0.0, 0.0, 0.0, 0.0, 0.0, 0.0, 0.0, 0.0, 0.0, 0.0, 0.0, 0.0, 0.0, 0.0, 0.0, 0.0, 0.0, 0.0, 0.0, 0.0, 0.0, 0.0, 0.0, 0.0, 0.0, 0.0, 0.0, 0.0, 0.0, 0.0, 0.0, 0.0, 0.0, 0.0, 0.0, 0.0, 0.0, 0.0, 0.0, 0.0, 0.0, 0.0, 0.0, 0.0, 0.0, 0.0, 0.0, 0.0, 0.0, 0.0, 0.0, 0.0, 0.0, 0.0, 0.0, 0.0, 0.0, 0.0, 0.0, 0.0, 0.0, 0.0, 0.0, 0.0, 0.0, 0.0, 0.0, 0.0, 0.0, 0.0, 0.0, 0.0, 0.0, 0.0, 0.0, 0.0, 0.0, 0.0, 0.0, 0.0, 0.0, 0.0, 0.0, 0.0, 0.0, 0.0, 0.0, 0.0, 0.0, 0.0, 0.0, 0.0, 0.0, 0.0, 0.0, 0.0, 0.0, 0.0, 0.0, 0.0, 0.0, 0.0, 0.0, 0.0, 0.0, 0.0, 0.0, 0.0, 0.0, 0.0, 0.0, 0.0, 0.0, 0.0, 0.0, 0.0, 0.0, 0.0, 0.0, 0.0, 0.0, 0.0, 0.0, 0.0, 0.0, 0.0, 0.0, 0.0, 0.0, 0.0, 0.0, 0.0, 0.0, 0.0, 0.0, 0.0, 0.0, 0.0, 0.0, 0.0, 0.0, 0.0, 0.0, 0.0, 0.0, 0.0, 0.0, 0.0, 0.0, 0.0, 0.0, 0.0, 0.0, 0.0, 0.0, 0.0, 0.0, 0.0, 0.0, 0.0, 0.0, 0.0, 0.0, 0.0, 0.0, 0.0, 0.0, 0.0, 0.0, 0.0, 0.0, 0.0, 0.0, 0.0, 0.0, 0.0, 0.0, 0.0, 0.0, 0.0, 0.0, 0.0, 0.0, 0.0, 0.0, 0.0, 0.0, 0.0, 0.0, 0.0, 0.0, 0.0, 0.0, 0.0, 0.0, 0.0, 0.0, 0.0, 0.0, 0.0, 0.0, 0.0, 0.0, 0.0, 0.0, 0.0, 0.0, 0.0, 0.0, 0.0, 0.0, 0.0, 0.0, 0.0, 0.0, 0.0, 0.0, 0.0, 0.0, 0.0, 0.0, 0.0, 0.0, 0.0, 0.0, 0.0, 0.0, 0.0, 0.0, 0.0, 0.0, 0.0, 0.0, 0.0, 0.0, 0.0, 0.0, 0.0, 0.0, 0.0, 0.0, 0.0, 0.0, 0.0, 0.0, 0.0, 0.0, 0.0, 0.0, 0.0, 0.0, 0.0, 0.0, 0.0, 0.0, 0.0, 0.0, 0.0, 0.0, 0.0, 0.0, 0.0, 0.0, 0.0, 0.0, 0.0, 0.0, 0.0, 0.0, 0.0, 0.0, 0.0, 0.0, 0.0, 0.0, 0.0, 0.0, 0.0, 0.0, 0.0, 0.0, 0.0, 0.0, 0.0, 0.0, 0.0, 0.0, 0.0, 0.0, 0.0, 0.0, 0.0, 0.0, 0.0, 0.0, 0.0, 0.0, 0.0, 0.0, 0.0, 0.0, 0.0, 0.0, 0.0, 0.0, 0.0, 0.0, 0.0, 0.0, 0.0, 0.0, 0.0, 0.0, 0.0, 0.0, 0.0, 0.0, 0.0, 0.0, 0.0, 0.0, 0.0, 0.0, 0.0, 0.0, 0.0, 0.0, 0.0, 0.0, 0.0, 0.0, 0.0, 0.0, 0.0, 0.0, 0.0, 0.0, 0.0, 0.0, 0.0, 0.0, 0.0, 0.0, 0.0, 0.0, 0.0, 0.0, 0.0, 0.0, 0.0, 0.0, 0.0, 0.0, 0.0, 0.0, 0.0, 0.0, 0.0, 0.0, 0.0, 0.0, 0.0, 0.0, 0.0, 0.0, 0.0, 0.0, 0.0, 0.0, 0.0, 0.0, 0.0, 0.0, 0.0, 0.0, 0.0, 0.0, 0.0, 0.0, 0.0, 0.0, 0.0, 0.0, 0.0, 0.0, 0.0, 0.0, 0.0, 0.0, 0.0, 0.0, 0.0, 0.0, 0.0, 0.0, 0.0, 0.0, 0.0, 0.0, 0.0, 0.0, 0.0, 0.0, 0.0, 0.0, 0.0, 0.0, 0.0, 0.0, 0.0, 0.0, 0.0, 0.0, 0.0, 0.0, 0.0, 0.0, 0.0, 0.0, 0.0, 0.0, 0.0, 0.0, 0.0, 0.0, 0.0, 0.0, 0.0, 0.0, 0.0, 0.0, 0.0, 0.0, 0.0, 0.0, 0.0, 0.0, 0.0, 0.0, 0.0, 0.0, 0.0, 0.0, 0.0, 0.0, 0.0, 0.0, 0.0, 0.0, 0.0, 0.0, 0.0, 0.0, 0.0, 0.0, 0.0, 0.0, 0.0, 0.0, 0.0, 0.0, 0.0, 0.0, 0.0, 0.0, 0.0, 0.0, 0.0, 0.0, 0.0, 0.0, 0.0, 0.0, 0.0, 0.0, 0.0, 0.0, 0.0, 0.0, 0.0, 0.0, 0.0, 0.0, 0.0, 0.0, 0.0, 0.0, 0.0, 0.0, 0.0, 0.0, 0.0, 0.0, 0.0, 0.0, 0.0, 0.0, 0.0, 0.0, 0.0, 0.0, 0.0, 0.0, 0.0, 0.0, 0.0, 0.0, 0.0, 0.0, 0.0, 0.0, 0.0, 0.0, 0.0, 0.0, 0.0, 0.0, 0.0, 0.0, 0.0, 0.0, 0.0, 0.0, 0.0, 0.0, 0.0, 0.0, 0.0, 0.0, 0.0, 0.0, 0.0, 0.0, 0.0, 0.0, 0.0, 0.0, 0.0, 0.0, 0.0, 0.0, 0.0, 0.0, 0.0, 0.0, 0.0, 0.0, 0.0, 0.0, 0.0, 0.0, 0.0, 0.0, 0.0, 0.0, 0.0, 0.0, 0.0, 0.0, 0.0, 0.0, 0.0, 0.0, 0.0, 0.0, 0.0, 0.0, 0.0, 0.0, 0.0, 0.0, 0.0, 0.0, 0.0, 0.0, 0.0, 0.0, 0.0, 0.0, 0.0, 0.0, 0.0, 0.0, 0.0, 0.0, 0.0, 0.0, 0.0, 0.0, 0.0, 0.0, 0.0, 0.0, 0.0, 0.0, 0.0, 0.0, 0.0, 0.0, 0.0, 0.0, 0.0, 0.0, 0.0, 0.0, 0.0, 0.0, 0.0, 0.0, 0.0, 0.0, 0.0, 0.0, 0.0, 0.0, 0.0, 0.0, 0.0, 0.0, 0.0, 0.0, 0.0, 0.0, 0.0, 0.0, 0.0, 0.0, 0.0, 0.0, 0.0, 0.0, 0.0, 0.0, 0.0, 0.0, 0.0, 0.0, 0.0, 0.0, 0.0, 0.0, 0.0, 0.0, 0.0, 0.0, 0.0, 0.0, 0.0, 0.0, 0.0, 0.0, 0.0, 0.0, 0.0, 0.0, 0.0, 0.0, 0.0, 0.0, 0.0, 0.0, 0.0, 0.0, 0.0, 0.0, 0.0, 0.0, 0.0, 0.0, 0.0, 0.0, 0.0, 0.0, 0.0, 0.0, 0.0, 0.0, 0.0, 0.0, 0.0, 0.0, 0.0, 0.0, 0.0, 0.0, 0.0, 0.0, 0.0, 0.0, 0.0, 0.0, 0.0, 0.0, 0.0, 0.0, 0.0, 0.0, 0.0, 0.0, 0.0, 0.0, 0.0, 0.0, 0.0, 0.0, 0.0, 0.0, 0.0, 0.0, 0.0, 0.0, 0.0, 0.0, 0.0, 0.0, 0.0, 0.0, 0.0, 0.0, 0.0, 0.0, 0.0, 0.0, 0.0, 0.0, 0.0, 0.0, 0.0, 0.0, 0.0, 0.0, 0.0, 0.0, 0.0, 0.0, 0.0, 0.0, 0.0, 0.0, 0.0, 0.0, 0.0, 0.0, 0.0, 0.0, 0.0, 0.0, 0.0, 0.0, 0.0, 0.0, 0.0, 0.0, 0.0, 0.0, 0.0, 0.0, 0.0, 0.0, 0.0, 0.0, 0.0, 0.0, 0.0, 0.0, 0.0, 0.0, 0.0, 0.0, 0.0, 0.0, 0.0, 0.0, 0.0, 0.0, 0.0, 0.0, 0.0, 0.0, 0.0, 0.0, 0.0, 0.0, 0.0, 0.0, 0.0, 0.0, 0.0, 0.0, 0.0, 0.0, 0.0, 0.0, 0.0, 0.0, 0.0, 0.0, 0.0, 0.0, 0.0, 0.0, 0.0, 0.0, 0.0, 0.0, 0.0, 0.0, 0.0, 0.0, 0.0, 0.0, 0.0, 0.0, 0.0, 0.0, 0.0, 0.0, 0.0, 0.0, 0.0, 0.0, 0.0, 0.0, 0.0, 0.0, 0.0, 0.0, 0.0, 0.0, 0.0, 0.0, 0.0, 0.0, 0.0, 0.0, 0.0, 0.0, 0.0, 0.0, 0.0, 0.0, 0.0, 0.0, 0.0, 0.0, 0.0, 0.0, 0.0, 0.0, 0.0, 0.0, 0.0, 0.0, 0.0, 0.0, 0.0, 0.0, 0.0, 0.0, 0.0, 0.0, 0.0, 0.0, 0.0, 0.0, 0.0, 0.0, 0.0, 0.0, 0.0, 0.0, 0.0, 0.0, 0.0, 0.0, 0.0, 0.0, 0.0, 0.0, 0.0, 0.0, 0.0, 0.0, 0.0, 0.0, 0.0, 0.0, 0.0, 0.0, 0.0, 0.0, 0.0, 0.0, 0.0, 0.0, 0.0, 0.0, 0.0, 0.0, 0.0, 0.0, 0.0, 0.0, 0.0, 0.0, 0.0, 0.0, 0.0, 0.0, 0.0, 0.0, 0.0, 0.0, 0.0, 0.0, 0.0, 0.0, 0.0, 0.0, 0.0, 0.0, 0.0, 0.0, 0.0, 0.0, 0.0, 0.0, 0.0, 0.0, 0.0, 0.0, 0.0, 0.0, 0.0, 0.0, 0.0, 0.0, 0.0, 0.0, 0.0, 0.0, 0.0, 0.0, 0.0, 0.0, 0.0, 0.0, 0.0, 0.0, 0.0, 0.0, 0.0, 0.0, 0.0, 0.0, 0.0, 0.0, 0.0, 0.0, 0.0, 0.0, 0.0, 0.0, 0.0, 0.0, 0.0, 0.0, 0.0, 0.0, 0.0, 0.0, 0.0, 0.0, 0.0, 0.0, 0.0, 0.0, 0.0, 0.0, 0.0, 0.0, 0.0, 0.0, 0.0, 0.0, 0.0, 0.0, 0.0, 0.0, 0.0, 0.0, 0.0, 0.0, 0.0, 0.0, 0.0, 0.0, 0.0, 0.0, 0.0, 0.0, 0.0, 0.0, 0.0, 0.0, 0.0, 0.0, 0.0, 0.0, 0.0, 0.0, 0.0, 0.0, 0.0, 0.0, 0.0, 0.0, 0.0, 0.0, 0.0, 0.0, 0.0, 0.0, 0.0, 0.0, 0.0, 0.0, 0.0, 0.0, 0.0])
me_cube_001.materials.append(mat_wheel)
me_cube_001.materials.append(mat_base)
me_cube_001.use_remesh_preserve_volume = False
me_cube_001.use_remesh_preserve_attributes = False
me_cube_001.use_mirror_vertex_groups = False
me_cube_001.update()
me_cube = bpy.data.meshes.new('Cube')
me_cube.from_pydata([(-1.0, -1.0, -1.0), (-1.0, -1.0, 1.0), (-1.0, 1.0, -1.0), (-1.0, 1.0, 1.0), (1.0, -1.0, -1.0), (1.0, -1.0, 1.0), (1.0, 1.0, -1.0), (1.0, 1.0, 1.0)], [], [(0, 1, 3, 2), (2, 3, 7, 6), (6, 7, 5, 4), (4, 5, 1, 0), (2, 6, 4, 0), (7, 3, 1, 5)])
_uv = me_cube.uv_layers.new(name='UVMap')
_uv.uv.foreach_set('vector', [0.375, 0.0, 0.625, 0.0, 0.625, 0.25, 0.375, 0.25, 0.375, 0.25, 0.625, 0.25, 0.625, 0.5, 0.375, 0.5, 0.375, 0.5, 0.625, 0.5, 0.625, 0.75, 0.375, 0.75, 0.375, 0.75, 0.625, 0.75, 0.625, 1.0, 0.375, 1.0, 0.125, 0.5, 0.375, 0.5, 0.375, 0.75, 0.125, 0.75, 0.625, 0.5, 0.875, 0.5, 0.875, 0.75, 0.625, 0.75])
me_cube.use_remesh_preserve_volume = False
me_cube.use_remesh_preserve_attributes = False
me_cube.use_mirror_vertex_groups = False
me_cube.update()
me_cube_002 = bpy.data.meshes.new('Cube.002')
me_cube_002.from_pydata([(-1.0, -1.0, -1.0), (-1.0, -1.0, 1.0), (-1.0, 1.0, -1.0), (-1.0, 1.0, 1.0), (1.0, -1.0, -1.0), (1.0, -1.0, 1.0), (1.0, 1.0, -1.0), (1.0, 1.0, 1.0)], [], [(0, 1, 3, 2), (2, 3, 7, 6), (6, 7, 5, 4), (4, 5, 1, 0), (2, 6, 4, 0), (7, 3, 1, 5)])
_uv = me_cube_002.uv_layers.new(name='UVMap')
_uv.uv.foreach_set('vector', [0.375, 0.0, 0.625, 0.0, 0.625, 0.25, 0.375, 0.25, 0.375, 0.25, 0.625, 0.25, 0.625, 0.5, 0.375, 0.5, 0.375, 0.5, 0.625, 0.5, 0.625, 0.75, 0.375, 0.75, 0.375, 0.75, 0.625, 0.75, 0.625, 1.0, 0.375, 1.0, 0.125, 0.5, 0.375, 0.5, 0.375, 0.75, 0.125, 0.75, 0.625, 0.5, 0.875, 0.5, 0.875, 0.75, 0.625, 0.75])
me_cube_002.use_remesh_preserve_volume = False
me_cube_002.use_remesh_preserve_attributes = False
me_cube_002.use_mirror_vertex_groups = False
me_cube_002.update()
me_plane = bpy.data.meshes.new('Plane')
me_plane.from_pydata([(-1.0, -1.0, 0.0), (1.0, -1.0, 0.0), (-1.0, 1.0, 0.0), (1.0, 1.0, 0.0)], [], [(0, 1, 3, 2)])
_uv = me_plane.uv_layers.new(name='UVMap')
_uv.uv.foreach_set('vector', [0.0, 0.0, 1.0, 0.0, 1.0, 1.0, 0.0, 1.0])
me_plane.use_remesh_preserve_volume = False
me_plane.use_remesh_preserve_attributes = False
me_plane.use_mirror_vertex_groups = False
me_plane.update()

# ---- objects
ob_cube = bpy.data.objects.new('Cube', me_cube_001)
ob_cube_002 = bpy.data.objects.new('Cube.002', me_cube)
ob_cube_003 = bpy.data.objects.new('Cube.003', me_cube_002)
ob_plane = bpy.data.objects.new('Plane', me_plane)

# ---- transforms, parenting, visibility, modifiers, constraints
ob_cube.location = (0.398, 0.06392, 0.6141)
ob_cube.scale = (3.65, 5.331, 0.385)
ob_cube.lineart.crease_threshold = 0.0
_m = ob_cube.modifiers.new('Subdivision', 'SUBSURF')
_m.uv_smooth = 'PRESERVE_CORNERS'
_m.levels = 2
_m.render_levels = 5
_m.show_only_control_edges = False
ob_cube_002.location = (3.248, 4.782, 2.3)
ob_cube_002.scale = (0.1518, 0.1518, -1.5)
ob_cube_002.lineart.crease_threshold = 0.0
ob_cube_003.location = (-2.679, 4.782, 2.3)
ob_cube_003.scale = (0.1518, 0.1518, -1.5)
ob_cube_003.lineart.crease_threshold = 0.0
ob_plane.location = (0.0, 5.007, 3.668)
ob_plane.scale = (4.159, 1.086, 0.4145)
ob_plane.lineart.crease_threshold = 0.0

# ---- collection membership
col_collection.objects.link(ob_cube)
col_collection.objects.link(ob_cube_002)
col_collection.objects.link(ob_cube_003)
col_collection.objects.link(ob_plane)

# ---- scene / render settings (as saved in the file)
scene.frame_start = 1; scene.frame_end = 250; scene.frame_set(234)
scene.render.engine = 'CYCLES'
scene.cycles.use_denoising = False
scene.cycles.samples = 256
scene.cycles.sampling_pattern = 'TABULATED_SOBOL'
scene.cycles.use_adaptive_sampling = False
scene.cycles.use_light_tree = False
scene.eevee.use_raytracing = True
scene.view_settings.view_transform = 'Filmic'
bpy.context.view_layer.update()

# ---- added for rendering (the .blend has no active camera): camera
cam_auto = bpy.data.cameras.new('AutoCamera')
cam_auto.lens = 50.0
cam_auto.sensor_width = 36.0
cam_auto.clip_end = 1000.0
ob_auto_camera = bpy.data.objects.new('AutoCamera', cam_auto)
scene.collection.objects.link(ob_auto_camera)
ob_auto_camera.location = (14.2254, -16.3406, 12.7104)
ob_auto_camera.rotation_euler = (1.09748, -7.21219e-08, 0.694738)
scene.camera = ob_auto_camera
bpy.context.view_layer.update()
